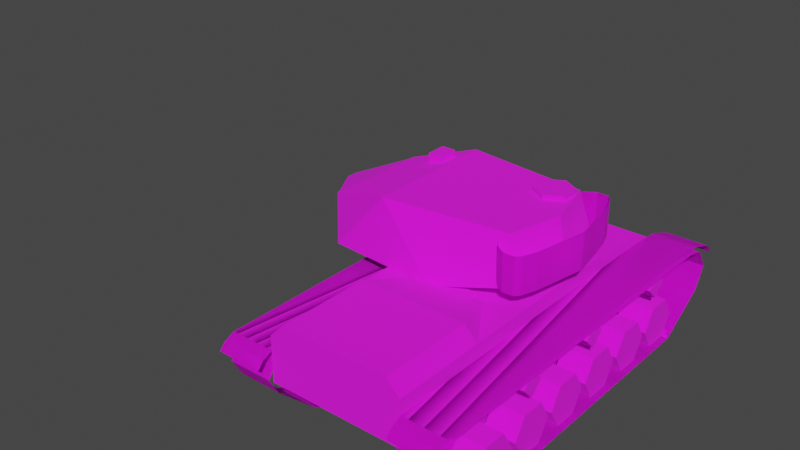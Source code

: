 # Source: M60A1_Boned.blend  (saved by Blender 2.93.20; exported with 4.5.12 LTS)
import bpy
from mathutils import Matrix  # noqa: F401  (used for matrix-valued properties, if any)

bpy.ops.wm.read_factory_settings(use_empty=True)
scene = bpy.context.scene
scene.name = 'Scene'

# ---- collections
col_collection = bpy.data.collections.new('Collection'); scene.collection.children.link(col_collection)

# ---- images (referenced by path relative to the original .blend; pixels are not part of the script)
import os
ASSET_DIR = os.environ.get("B2B_ASSET_DIR", "")  # directory of the original .blend (textures are referenced by path, not embedded)
HERE = os.path.dirname(os.path.abspath(__file__))  # packed textures are extracted next to this script under _unpacked/

def load_image(name, relpath, width, height, colorspace="sRGB"):
    """Load a texture the original file referenced (path relative to the .blend, or extracted next to this script)."""
    p = next((c for c in (os.path.join(HERE, relpath), os.path.join(ASSET_DIR, relpath)) if relpath and os.path.exists(c)), "")
    if p:
        img = bpy.data.images.load(p, check_existing=True)
        img.name = name
    else:  # same state as the original file: an image datablock whose file is absent (Cycles renders it pink)
        img = bpy.data.images.new(name, width, height)
        img.source = "FILE"
        img.filepath = "//" + (relpath or name)
    img.colorspace_settings.name = colorspace
    return img
img_material_base_color = load_image('Material Base Color', '', 1024, 1024, 'sRGB')
img_m60a1_bnwtry1_png = load_image('M60A1_BnWtry1.png', 'M60A1_BnWtry1.png', 1024, 1024, 'sRGB')

# ---- materials (node trees are filled in below, after node groups)
mat_material = bpy.data.materials.new('Material')
mat_material.alpha_threshold = 0.0
mat_material.use_transparent_shadow = False
mat_material.line_color = (0.0, 0.0, 0.0, 1.0)

# ---- material node trees
mat_material.use_nodes = True; mat_material.node_tree.nodes.clear()
_N = mat_material.node_tree.nodes; _L = mat_material.node_tree.links
n0 = _N.new('ShaderNodeOutputMaterial'); n0.name = 'Material Output'; n0.location = (300, 300)
n1 = _N.new('ShaderNodeTexImage'); n1.name = 'Image Texture.001'; n1.location = (0, 0)
n1.image = img_material_base_color
n2 = _N.new('ShaderNodeBsdfPrincipled'); n2.name = 'Principled BSDF'; n2.location = (10, 300)
n2.distribution = 'GGX'
n2.subsurface_method = 'BURLEY'
n2.inputs[2].default_value = 1.0
n2.inputs[3].default_value = 1.45
n2.inputs[27].default_value = (0.0, 0.0, 0.0, 1.0)
n2.inputs[28].default_value = 1.0
n3 = _N.new('ShaderNodeTexImage'); n3.name = 'Image Texture'; n3.location = (-385, 217)
n3.image = img_m60a1_bnwtry1_png
_L.new(n2.outputs[0], n0.inputs[0])
_L.new(n3.outputs[0], n2.inputs[0])
n0.is_active_output = True

# ---- world
world_world = bpy.data.worlds.new('World'); scene.world = world_world
world_world.use_nodes = True; world_world.node_tree.nodes.clear()
_N = world_world.node_tree.nodes; _L = world_world.node_tree.links
n0 = _N.new('ShaderNodeOutputWorld'); n0.name = 'World Output'; n0.location = (300, 300)
n1 = _N.new('ShaderNodeBackground'); n1.name = 'Background'; n1.location = (10, 300)
n1.inputs[0].default_value = (0.05088, 0.05088, 0.05088, 1.0)
_L.new(n1.outputs[0], n0.inputs[0])
n0.is_active_output = True
world_world.color = (0.05088, 0.05088, 0.05088)
world_world.use_sun_shadow = False
world_world.sun_shadow_jitter_overblur = 0.0

# ---- meshes
me_plane_007 = bpy.data.meshes.new('Plane.007')
me_plane_007.from_pydata([(0.1518, 1.762, -0.303), (0.2495, 1.057, -0.413), (-5.41, 1.057, -0.2317), (-6.62, 1.057, -0.5922), (-0.005868, 1.057, -0.2317), (-0.005868, 1.762, -0.2317), (0.1518, 1.057, -0.303), (0.2495, 1.762, -0.413), (-5.41, 1.762, -0.2317), (-6.041, 1.762, -0.2714), (-6.524, 1.762, -0.4488), (-6.524, 1.057, -0.4488), (-6.62, 1.762, -0.5922), (-6.041, 1.057, -0.2714), (-0.005868, -1.057, -0.2317), (0.1518, -1.762, -0.303), (0.2495, -1.762, -0.413), (-6.041, -1.057, -0.2714), (-6.524, -1.057, -0.4488), (-6.62, -1.057, -0.5922), (-0.005868, -1.762, -0.2317), (0.1518, -1.057, -0.303), (0.2495, -1.057, -0.413), (-5.41, -1.762, -0.2317), (-5.41, -1.057, -0.2317), (-6.041, -1.762, -0.2714), (-6.524, -1.762, -0.4488), (-6.62, -1.762, -0.5922), (-2.391, 1.163, -1.277), (-2.58, 1.657, -0.9509), (-2.956, 1.163, -0.9509), (-3.145, 1.163, -1.277), (-2.956, 1.657, -1.603), (-2.58, 1.657, -1.603), (-1.556, 1.163, -1.277), (-1.556, 1.657, -1.277), (-1.744, 1.657, -0.9509), (-2.309, 1.163, -1.277), (-2.309, 1.657, -1.277), (-2.121, 1.163, -1.603), (-1.744, 1.163, -1.603), (-1.744, 1.657, -1.603), (-0.9068, 1.163, -0.9509), (-0.9068, 1.657, -0.9509), (-1.283, 1.163, -0.9509), (-1.472, 1.163, -1.277), (-1.472, 1.657, -1.277), (-1.283, 1.657, -1.603), (-3.233, 1.657, -1.277), (-3.421, 1.163, -0.9509), (-3.421, 1.657, -0.9509), (-3.798, 1.163, -0.9509), (-3.986, 1.163, -1.277), (-3.798, 1.163, -1.603), (-3.421, 1.657, -1.603), (-4.068, 1.163, -1.277), (-4.821, 1.163, -1.277), (-4.903, 1.163, -1.277), (-4.903, 1.657, -1.277), (-5.092, 1.163, -0.9509), (-5.092, 1.657, -0.9509), (-5.468, 1.657, -0.9509), (-5.468, 1.163, -1.603), (-5.468, 1.657, -1.603), (-3.365, 1.167, -0.7484), (-3.365, 1.657, -0.7484), (-3.169, 1.657, -0.5528), (-3.56, 1.167, -0.5528), (-3.56, 1.657, -0.5528), (-5.095, 1.167, -0.7571), (-4.9, 1.657, -0.5615), (-5.095, 1.167, -0.3659), (-5.095, 1.657, -0.3659), (-5.291, 1.657, -0.5615), (-1.881, 1.657, -0.7401), (-1.881, 1.167, -0.349), (-2.58, 1.163, -0.9509), (-2.391, 1.657, -1.277), (-2.956, 1.657, -0.9509), (-3.145, 1.657, -1.277), (-2.956, 1.163, -1.603), (-2.58, 1.163, -1.603), (-1.744, 1.163, -0.9509), (-2.121, 1.163, -0.9509), (-2.121, 1.657, -0.9509), (-2.121, 1.657, -1.603), (-0.7185, 1.163, -1.277), (-0.7185, 1.657, -1.277), (-1.283, 1.657, -0.9509), (-1.283, 1.163, -1.603), (-0.9068, 1.163, -1.603), (-0.9068, 1.657, -1.603), (-3.233, 1.163, -1.277), (-3.798, 1.657, -0.9509), (-3.986, 1.657, -1.277), (-3.798, 1.657, -1.603), (-3.421, 1.163, -1.603), (-4.256, 1.163, -0.9509), (-4.256, 1.657, -0.9509), (-4.068, 1.657, -1.277), (-4.633, 1.163, -0.9509), (-4.633, 1.657, -0.9509), (-4.821, 1.657, -1.277), (-4.633, 1.163, -1.603), (-4.633, 1.657, -1.603), (-4.256, 1.163, -1.603), (-4.256, 1.657, -1.603), (-5.468, 1.163, -0.9509), (-5.657, 1.163, -1.277), (-5.657, 1.657, -1.277), (-5.092, 1.163, -1.603), (-5.092, 1.657, -1.603), (-3.169, 1.167, -0.5528), (-3.365, 1.167, -0.3572), (-3.365, 1.657, -0.3572), (-4.9, 1.167, -0.5615), (-5.095, 1.657, -0.7571), (-5.291, 1.167, -0.5615), (-1.881, 1.167, -0.7401), (-1.685, 1.167, -0.5445), (-1.685, 1.657, -0.5445), (-1.881, 1.657, -0.349), (-2.076, 1.167, -0.5445), (-2.076, 1.657, -0.5445), (-2.391, -1.163, -1.277), (-2.58, -1.657, -0.9509), (-2.956, -1.163, -0.9509), (-2.58, -1.163, -1.603), (-2.58, -1.657, -1.603), (-1.556, -1.163, -1.277), (-1.744, -1.657, -0.9509), (-2.121, -1.657, -0.9509), (-2.309, -1.657, -1.277), (-2.121, -1.163, -1.603), (-2.121, -1.657, -1.603), (-1.744, -1.163, -1.603), (-1.744, -1.657, -1.603), (-0.7185, -1.163, -1.277), (-0.7185, -1.657, -1.277), (-0.9068, -1.163, -0.9509), (-1.283, -1.163, -0.9509), (-1.283, -1.163, -1.603), (-1.283, -1.657, -1.603), (-3.233, -1.657, -1.277), (-3.421, -1.657, -0.9509), (-3.798, -1.163, -0.9509), (-3.798, -1.657, -0.9509), (-3.986, -1.657, -1.277), (-3.798, -1.657, -1.603), (-4.256, -1.163, -0.9509), (-4.633, -1.163, -0.9509), (-4.633, -1.657, -0.9509), (-4.256, -1.657, -1.603), (-5.092, -1.163, -0.9509), (-5.468, -1.163, -0.9509), (-5.657, -1.163, -1.277), (-5.657, -1.657, -1.277), (-5.468, -1.657, -1.603), (-5.092, -1.657, -1.603), (-3.365, -1.657, -0.7484), (-3.365, -1.657, -0.3572), (-5.095, -1.167, -0.7571), (-5.095, -1.657, -0.7571), (-4.9, -1.657, -0.5615), (-5.095, -1.657, -0.3659), (-5.291, -1.167, -0.5615), (-1.685, -1.167, -0.5445), (-1.881, -1.167, -0.349), (-2.076, -1.657, -0.5445), (-2.58, -1.163, -0.9509), (-2.391, -1.657, -1.277), (-2.956, -1.657, -0.9509), (-3.145, -1.163, -1.277), (-3.145, -1.657, -1.277), (-2.956, -1.163, -1.603), (-2.956, -1.657, -1.603), (-1.744, -1.163, -0.9509), (-1.556, -1.657, -1.277), (-2.121, -1.163, -0.9509), (-2.309, -1.163, -1.277), (-0.9068, -1.657, -0.9509), (-1.283, -1.657, -0.9509), (-1.472, -1.163, -1.277), (-1.472, -1.657, -1.277), (-0.9068, -1.163, -1.603), (-0.9068, -1.657, -1.603), (-3.233, -1.163, -1.277), (-3.421, -1.163, -0.9509), (-3.986, -1.163, -1.277), (-3.798, -1.163, -1.603), (-3.421, -1.163, -1.603), (-3.421, -1.657, -1.603), (-4.068, -1.163, -1.277), (-4.256, -1.657, -0.9509), (-4.068, -1.657, -1.277), (-4.821, -1.163, -1.277), (-4.821, -1.657, -1.277), (-4.633, -1.163, -1.603), (-4.633, -1.657, -1.603), (-4.256, -1.163, -1.603), (-4.903, -1.163, -1.277), (-5.092, -1.657, -0.9509), (-4.903, -1.657, -1.277), (-5.468, -1.657, -0.9509), (-5.468, -1.163, -1.603), (-5.092, -1.163, -1.603), (-3.365, -1.167, -0.7484), (-3.169, -1.167, -0.5528), (-3.169, -1.657, -0.5528), (-3.365, -1.167, -0.3572), (-3.56, -1.167, -0.5528), (-3.56, -1.657, -0.5528), (-4.9, -1.167, -0.5615), (-5.095, -1.167, -0.3659), (-5.291, -1.657, -0.5615), (-1.881, -1.167, -0.7401), (-1.685, -1.657, -0.5445), (-1.881, -1.657, -0.7401), (-1.881, -1.657, -0.349), (-2.076, -1.167, -0.5445), (-2.156, 1.057, -1.348), (-2.966, 1.057, -0.7157), (-5.143, 1.057, -0.7157), (-4.456, 1.057, 0.004571), (-4.829, 1.057, -0.7157), (-4.832, 0.5283, 0.004566), (-5.539, -0.00132, -0.07853), (0.0, 1.057, -0.7157), (-0.8862, 1.057, -1.348), (-1.774, 1.057, -0.7157), (-6.565, 1.057, -0.6606), (-3.01, 1.057, -1.348), (-4.804, 1.057, -1.348), (-5.084, 1.057, -1.348), (-4.486, 1.057, -0.0837), (-2.359, 0.5283, 0.003177), (-1.504, 0.8446, 0.2143), (0.0, 0.8446, 0.2143), (0.0, 1.057, -5.96e-08), (-4.861, 0.5283, -0.0837), (-2.263, 1.057, 0.00318), (-5.537, 1.057, -0.0837), (-5.537, 1.057, -1.348), (-1.504, 1.057, 0.002697), (-0.8862, -1.057, -1.348), (-5.537, -1.057, -1.348), (-5.537, -1.057, -0.0837), (-6.565, -1.057, -0.6606), (0.0, -1.057, -0.7157), (-2.966, -1.057, -0.7157), (-5.084, -1.057, -1.348), (-4.486, -1.057, -0.0837), (-5.143, -1.057, -0.7157), (-4.804, -1.057, -1.348), (-4.829, -1.057, -0.7157), (0.0, -0.8446, 0.2143), (-4.998, 0.0, -0.0837), (-4.969, 0.0, 0.00456), (-0.8862, 0.0, -1.348), (-2.156, 0.0, -1.348), (-3.01, 0.0, -1.348), (-5.084, 0.0, -1.348), (-4.804, 0.0, -1.348), (-5.537, 0.0, -1.348), (-5.539, 0.00132, -0.07853), (-2.394, 0.0, 0.003175), (-1.774, -1.057, -0.7157), (-6.565, 0.0, -0.6606), (-2.156, -1.057, -1.348), (-3.01, -1.057, -1.348), (-4.456, -1.057, 0.004571), (-2.359, -0.5283, 0.003177), (-1.504, -0.8446, 0.2143), (0.0, -1.057, -5.96e-08), (0.0, 0.0, 0.2143), (-4.861, -0.5283, -0.0837), (-4.832, -0.5283, 0.004566), (0.0, 0.0, -0.7157), (-2.263, -1.057, 0.00318), (-1.504, 0.0, 0.2143), (-1.504, -1.057, 0.002697), (0.0, 0.0, -5.96e-08), (0.1518, 1.762, -0.303), (0.2495, 1.057, -0.413), (-5.41, 1.057, -0.2317), (-6.62, 1.057, -0.5922), (-0.005868, 1.057, -0.2317), (-0.005868, 1.762, -0.2317), (0.1518, 1.057, -0.303), (0.2495, 1.762, -0.413), (-5.41, 1.762, -0.2317), (-6.041, 1.762, -0.2714), (-6.524, 1.762, -0.4488), (-6.524, 1.057, -0.4488), (-6.62, 1.762, -0.5922), (-6.041, 1.057, -0.2714), (-0.005868, -1.057, -0.2317), (0.1518, -1.762, -0.303), (0.2495, -1.762, -0.413), (-6.041, -1.057, -0.2714), (-6.524, -1.057, -0.4488), (-6.62, -1.057, -0.5922), (-0.005868, -1.762, -0.2317), (0.1518, -1.057, -0.303), (0.2495, -1.057, -0.413), (-5.41, -1.762, -0.2317), (-5.41, -1.057, -0.2317), (-6.041, -1.762, -0.2714), (-6.524, -1.762, -0.4488), (-6.62, -1.762, -0.5922), (-6.565, 1.057, -0.6606), (-6.565, -1.057, -0.6606)], [], [(2, 4, 5, 8), (5, 4, 6, 0), (0, 6, 1, 7), (8, 9, 13, 2), (11, 10, 12, 3), (11, 3, 230, 2, 13), (9, 10, 11, 13), (24, 23, 20, 14), (20, 15, 21, 14), (15, 16, 22, 21), (23, 24, 17, 25), (25, 17, 18, 26), (18, 19, 27, 26), (18, 17, 24, 247, 19), (28, 77, 29, 76), (76, 29, 78, 30), (30, 78, 79, 31), (31, 79, 32, 80), (29, 77, 33, 32, 79, 78), (80, 32, 33, 81), (81, 33, 77, 28), (28, 76, 30, 31, 80, 81), (34, 35, 36, 82), (82, 36, 84, 83), (83, 84, 38, 37), (37, 38, 85, 39), (36, 35, 41, 85, 38, 84), (39, 85, 41, 40), (40, 41, 35, 34), (34, 82, 83, 37, 39, 40), (86, 87, 43, 42), (42, 43, 88, 44), (44, 88, 46, 45), (45, 46, 47, 89), (43, 87, 91, 47, 46, 88), (89, 47, 91, 90), (86, 42, 44, 45, 89, 90), (92, 48, 50, 49), (49, 50, 93, 51), (51, 93, 94, 52), (52, 94, 95, 53), (50, 48, 54, 95, 94, 93), (53, 95, 54, 96), (96, 54, 48, 92), (92, 49, 51, 52, 53, 96), (55, 99, 98, 97), (100, 101, 102, 56), (56, 102, 104, 103), (105, 106, 99, 55), (55, 97, 100, 56, 103, 105), (57, 58, 60, 59), (59, 60, 61, 107), (107, 61, 109, 108), (108, 109, 63, 62), (60, 58, 111, 63, 109, 61), (62, 63, 111, 110), (110, 111, 58, 57), (57, 59, 107, 108, 62, 110), (64, 65, 66, 112), (112, 66, 114, 113), (66, 65, 68, 114), (113, 114, 68, 67), (67, 68, 65, 64), (64, 112, 113, 67), (69, 116, 70, 115), (115, 70, 72, 71), (70, 116, 73, 72), (71, 72, 73, 117), (117, 73, 116, 69), (69, 115, 71, 117), (118, 74, 120, 119), (119, 120, 121, 75), (120, 74, 123, 121), (75, 121, 123, 122), (122, 123, 74, 118), (118, 119, 75, 122), (90, 91, 87, 86), (97, 98, 101, 100), (98, 99, 106, 104, 102, 101), (103, 104, 106, 105), (124, 169, 125, 170), (169, 126, 171, 125), (126, 172, 173, 171), (125, 171, 173, 175, 128, 170), (174, 127, 128, 175), (127, 124, 170, 128), (124, 127, 174, 172, 126, 169), (129, 176, 130, 177), (176, 178, 131, 130), (178, 179, 132, 131), (179, 133, 134, 132), (130, 131, 132, 134, 136, 177), (133, 135, 136, 134), (135, 129, 177, 136), (129, 135, 133, 179, 178, 176), (137, 139, 180, 138), (139, 140, 181, 180), (140, 182, 183, 181), (182, 141, 142, 183), (180, 181, 183, 142, 185, 138), (141, 184, 185, 142), (184, 137, 138, 185), (137, 184, 141, 182, 140, 139), (186, 187, 144, 143), (187, 145, 146, 144), (145, 188, 147, 146), (188, 189, 148, 147), (144, 146, 147, 148, 191, 143), (189, 190, 191, 148), (190, 186, 143, 191), (186, 190, 189, 188, 145, 187), (192, 149, 193, 194), (149, 150, 151, 193), (150, 195, 196, 151), (193, 151, 196, 198, 152, 194), (197, 199, 152, 198), (199, 192, 194, 152), (192, 199, 197, 195, 150, 149), (200, 153, 201, 202), (153, 154, 203, 201), (154, 155, 156, 203), (155, 204, 157, 156), (201, 203, 156, 157, 158, 202), (204, 205, 158, 157), (205, 200, 202, 158), (200, 205, 204, 155, 154, 153), (206, 207, 208, 159), (207, 209, 160, 208), (208, 160, 211, 159), (209, 210, 211, 160), (210, 206, 159, 211), (161, 212, 163, 162), (212, 213, 164, 163), (163, 164, 214, 162), (213, 165, 214, 164), (165, 161, 162, 214), (161, 165, 213, 212), (215, 166, 216, 217), (166, 167, 218, 216), (216, 218, 168, 217), (167, 219, 168, 218), (219, 215, 217, 168), (215, 219, 167, 166), (172, 174, 175, 173), (195, 197, 198, 196), (206, 210, 209, 207), (267, 226, 241, 230), (220, 229, 227, 228), (263, 267, 230, 242), (231, 221, 229, 220), (221, 243, 229), (242, 230, 222, 233), (221, 240, 243), (232, 224, 221, 231), (233, 222, 224, 232), (235, 225, 257, 265), (225, 239, 256, 257), (223, 234, 239, 225), (240, 223, 225, 235), (233, 232, 262, 261), (232, 231, 260, 262), (231, 220, 259, 260), (228, 227, 277, 258), (220, 228, 258, 259), (242, 233, 261, 263), (241, 226, 256, 239), (235, 265, 279, 236), (234, 223, 240, 221), (234, 221, 224), (241, 234, 224, 222), (230, 241, 222), (229, 243, 238, 227), (236, 243, 235), (236, 237, 238, 243), (243, 240, 235), (237, 236, 279, 274), (238, 237, 274, 281), (227, 238, 281, 277), (234, 241, 239), (267, 247, 246, 264), (268, 244, 248, 266), (263, 245, 247, 267), (269, 268, 266, 249), (266, 248, 273, 280), (249, 266, 280), (245, 250, 252, 247), (249, 280, 278), (253, 269, 249, 254), (250, 253, 254, 252), (272, 280, 273, 255), (271, 265, 257, 276), (276, 257, 256, 275), (270, 276, 275, 251), (250, 261, 262, 253), (253, 262, 260, 269), (269, 260, 259, 268), (244, 258, 277, 248), (268, 259, 258, 244), (245, 263, 261, 250), (246, 275, 256, 264), (255, 274, 279, 272), (271, 272, 279, 265), (273, 281, 274, 255), (248, 277, 281, 273), (251, 249, 278, 270), (251, 254, 249), (246, 252, 254, 251), (247, 252, 246), (251, 275, 246), (272, 271, 280), (278, 271, 276, 270), (280, 271, 278), (284, 290, 287, 286), (287, 282, 288, 286), (282, 289, 283, 288), (290, 284, 295, 291), (293, 285, 294, 292), (293, 295, 284, 310, 285), (291, 295, 293, 292), (306, 296, 302, 305), (302, 296, 303, 297), (297, 303, 304, 298), (305, 307, 299, 306), (307, 308, 300, 299), (300, 308, 309, 301), (300, 301, 311, 306, 299)])
_uv = me_plane_007.uv_layers.new(name='UVMap')
_uv.uv.foreach_set('vector', [0.4387, 0.1199, 0.4387, 0.6114, 0.3746, 0.6114, 0.3746, 0.1199, 0.3746, 0.6114, 0.4387, 0.6114, 0.4387, 0.6272, 0.3746, 0.6272, 0.3746, 0.6272, 0.4387, 0.6272, 0.4387, 0.6405, 0.3746, 0.6405, 0.3746, 0.1199, 0.3746, 0.06252, 0.4387, 0.06252, 0.4387, 0.1199, 0.4387, 0.01564, 0.3746, 0.01564, 0.3746, 0.0, 0.4387, 0.0, 0.4387, 0.01564, 0.448, 0.003038, 0.4556, 0.00559, 0.4551, 0.1176, 0.4387, 0.06252, 0.3746, 0.06252, 0.3746, 0.01564, 0.4387, 0.01564, 0.4387, 0.06252, 0.4387, 0.1199, 0.3746, 0.1199, 0.3746, 0.6114, 0.4387, 0.6114, 0.3746, 0.6114, 0.3746, 0.6272, 0.4387, 0.6272, 0.4387, 0.6114, 0.3746, 0.6272, 0.3746, 0.6405, 0.4387, 0.6405, 0.4387, 0.6272, 0.3746, 0.1199, 0.4387, 0.1199, 0.4387, 0.06252, 0.3746, 0.06252, 0.3746, 0.06252, 0.4387, 0.06252, 0.4387, 0.01564, 0.3746, 0.01564, 0.4387, 0.01564, 0.4387, 0.0, 0.3746, 0.0, 0.3746, 0.01564, 0.4387, 0.01564, 0.4387, 0.06252, 0.4551, 0.1176, 0.4556, 0.00559, 0.448, 0.003038, 0.1701, 0.9864, 0.1701, 0.9147, 0.1876, 0.9147, 0.1876, 0.9864, 0.1876, 0.9864, 0.1876, 0.9147, 0.2235, 0.9147, 0.2235, 0.9864, 0.2235, 0.9864, 0.2235, 0.9147, 0.2417, 0.9147, 0.2417, 0.9864, 0.07166, 0.9998, 0.07166, 0.9281, 0.08923, 0.9281, 0.08923, 0.9998, 0.9367, 0.01806, 0.968, 0.0, 0.9993, 0.01806, 0.9993, 0.05419, 0.968, 0.07225, 0.9367, 0.05419, 0.08923, 0.9998, 0.08923, 0.9281, 0.1251, 0.9281, 0.1251, 0.9998, 0.1251, 0.9998, 0.1251, 0.9281, 0.1433, 0.9281, 0.1433, 0.9998, 0.9993, 0.05419, 0.968, 0.07225, 0.9367, 0.05419, 0.9367, 0.01806, 0.968, 0.0, 0.9993, 0.01806, 0.1701, 0.9864, 0.1701, 0.9147, 0.1876, 0.9147, 0.1876, 0.9864, 0.1876, 0.9864, 0.1876, 0.9147, 0.2235, 0.9147, 0.2235, 0.9864, 0.2235, 0.9864, 0.2235, 0.9147, 0.2417, 0.9147, 0.2417, 0.9864, 0.17, 0.9863, 0.17, 0.9147, 0.1876, 0.9147, 0.1876, 0.9863, 0.9993, 0.05419, 0.968, 0.07226, 0.9367, 0.05419, 0.9367, 0.01807, 0.968, 3.338e-06, 0.9993, 0.01807, 0.1876, 0.9863, 0.1876, 0.9147, 0.2234, 0.9147, 0.2234, 0.9863, 0.2234, 0.9863, 0.2234, 0.9147, 0.2417, 0.9147, 0.2417, 0.9863, 0.9367, 0.05419, 0.9367, 0.01806, 0.968, 0.0, 0.9993, 0.01806, 0.9993, 0.05419, 0.968, 0.07225, 0.0, 0.9998, 0.0, 0.9281, 0.01634, 0.9281, 0.01634, 0.9998, 0.01634, 0.9998, 0.01634, 0.9281, 0.05215, 0.9281, 0.05215, 0.9998, 0.05215, 0.9998, 0.05215, 0.9281, 0.07161, 0.9281, 0.07161, 0.9998, 0.1701, 0.9863, 0.1701, 0.9147, 0.1876, 0.9147, 0.1876, 0.9863, 0.9367, 0.01807, 0.968, 3.219e-06, 0.9993, 0.01807, 0.9993, 0.05419, 0.968, 0.07226, 0.9367, 0.05419, 0.1876, 0.9863, 0.1876, 0.9147, 0.2235, 0.9147, 0.2235, 0.9863, 0.9993, 0.01806, 0.9993, 0.05419, 0.968, 0.07225, 0.9367, 0.05419, 0.9367, 0.01806, 0.968, 0.0, 0.1701, 0.9864, 0.1701, 0.9147, 0.1876, 0.9147, 0.1876, 0.9864, 0.1876, 0.9864, 0.1876, 0.9147, 0.2235, 0.9147, 0.2235, 0.9864, 0.2235, 0.9864, 0.2235, 0.9147, 0.2417, 0.9147, 0.2417, 0.9864, 0.1701, 0.9863, 0.1701, 0.9147, 0.1876, 0.9147, 0.1876, 0.9863, 0.9993, 0.05419, 0.968, 0.07225, 0.9367, 0.05419, 0.9367, 0.01806, 0.968, 0.0, 0.9993, 0.01806, 0.1876, 0.9863, 0.1876, 0.9147, 0.2235, 0.9147, 0.2235, 0.9863, 0.2235, 0.9863, 0.2235, 0.9147, 0.2417, 0.9147, 0.2417, 0.9863, 0.968, 3.397e-06, 0.9993, 0.01807, 0.9993, 0.05419, 0.968, 0.07226, 0.9367, 0.05419, 0.9367, 0.01807, 0.07166, 0.9998, 0.07166, 0.9281, 0.08923, 0.9281, 0.08923, 0.9998, 0.1251, 0.9998, 0.1251, 0.9281, 0.1433, 0.9281, 0.1433, 0.9998, -3.576e-07, 0.9998, -2.235e-07, 0.9281, 0.01634, 0.9281, 0.01634, 0.9998, 0.05215, 0.9998, 0.05215, 0.9281, 0.07166, 0.9281, 0.07166, 0.9998, 0.968, 3.457e-06, 0.9993, 0.01807, 0.9993, 0.05419, 0.968, 0.07226, 0.9367, 0.05419, 0.9367, 0.01807, -5.96e-08, 0.9281, -5.96e-08, 0.8564, 0.01634, 0.8564, 0.01634, 0.9281, 0.01634, 0.9281, 0.01634, 0.8564, 0.05215, 0.8564, 0.05215, 0.9281, 0.05215, 0.9281, 0.05215, 0.8564, 0.07161, 0.8564, 0.07161, 0.9281, 0.07161, 0.9281, 0.07161, 0.8564, 0.08918, 0.8564, 0.08918, 0.928, 0.9367, 0.01807, 0.968, 3.457e-06, 0.9993, 0.01807, 0.9993, 0.05419, 0.968, 0.07226, 0.9367, 0.05419, 0.08918, 0.928, 0.08918, 0.8564, 0.125, 0.8564, 0.125, 0.928, 0.125, 0.928, 0.125, 0.8564, 0.1433, 0.8564, 0.1433, 0.928, 0.968, 0.07225, 0.9367, 0.05419, 0.9367, 0.01806, 0.968, 0.0, 0.9993, 0.01806, 0.9993, 0.05419, 0.6093, 0.5825, 0.6093, 0.5135, 0.6276, 0.5135, 0.6276, 0.5825, 0.5931, 0.5825, 0.5931, 0.5135, 0.6102, 0.5135, 0.6102, 0.5825, 0.3662, 0.9703, 0.3662, 0.9968, 0.3397, 0.9968, 0.3397, 0.9703, 0.6102, 0.5825, 0.6102, 0.5135, 0.6292, 0.5135, 0.6292, 0.5825, 0.593, 0.5825, 0.593, 0.5135, 0.6109, 0.5135, 0.6109, 0.5825, 0.9603, 0.3386, 0.9868, 0.3386, 0.9868, 0.3652, 0.9603, 0.3652, 0.6113, 0.5135, 0.6113, 0.5825, 0.593, 0.5825, 0.593, 0.5135, 0.6292, 0.5825, 0.6292, 0.6515, 0.612, 0.6515, 0.612, 0.5825, 0.3662, 0.9968, 0.3397, 0.9968, 0.3397, 0.9703, 0.3662, 0.9703, 0.612, 0.5825, 0.612, 0.6515, 0.5931, 0.6515, 0.5931, 0.5825, 0.6292, 0.5135, 0.6292, 0.5825, 0.6113, 0.5825, 0.6113, 0.5135, 0.9592, 0.4697, 0.9592, 0.4432, 0.9857, 0.4432, 0.9857, 0.4697, 0.6093, 0.5825, 0.6093, 0.5135, 0.6276, 0.5135, 0.6276, 0.5825, 0.6276, 0.5135, 0.6276, 0.5825, 0.6105, 0.5825, 0.6105, 0.5135, 0.3662, 0.9968, 0.3397, 0.9968, 0.3397, 0.9703, 0.3662, 0.9703, 0.612, 0.5135, 0.612, 0.5825, 0.5931, 0.5825, 0.5931, 0.5135, 0.593, 0.5825, 0.593, 0.5135, 0.6109, 0.5135, 0.6109, 0.5825, 0.3201, 0.971, 0.3201, 0.9976, 0.2935, 0.9976, 0.2935, 0.971, 0.2235, 0.9863, 0.2235, 0.9147, 0.2417, 0.9147, 0.2417, 0.9863, 0.08923, 0.9998, 0.08923, 0.9281, 0.1251, 0.9281, 0.1251, 0.9998, 0.9993, 0.05419, 0.968, 0.07225, 0.9367, 0.05419, 0.9367, 0.01806, 0.968, 0.0, 0.9993, 0.01806, 0.01634, 0.9998, 0.01634, 0.9281, 0.05215, 0.9281, 0.05215, 0.9998, 0.1701, 0.9864, 0.1876, 0.9864, 0.1876, 0.9147, 0.1701, 0.9147, 0.1876, 0.9864, 0.2235, 0.9864, 0.2235, 0.9147, 0.1876, 0.9147, 0.2235, 0.9864, 0.2417, 0.9864, 0.2417, 0.9147, 0.2235, 0.9147, 0.9367, 0.01806, 0.9367, 0.05419, 0.968, 0.07225, 0.9993, 0.05419, 0.9993, 0.01806, 0.968, 0.0, 0.08923, 0.9998, 0.1251, 0.9998, 0.1251, 0.9281, 0.08923, 0.9281, 0.1251, 0.9998, 0.1433, 0.9998, 0.1433, 0.9281, 0.1251, 0.9281, 0.9993, 0.05419, 0.9993, 0.01806, 0.968, 0.0, 0.9367, 0.01806, 0.9367, 0.05419, 0.968, 0.07225, 0.1701, 0.9864, 0.1876, 0.9864, 0.1876, 0.9147, 0.1701, 0.9147, 0.1876, 0.9864, 0.2235, 0.9864, 0.2235, 0.9147, 0.1876, 0.9147, 0.2235, 0.9864, 0.2417, 0.9864, 0.2417, 0.9147, 0.2235, 0.9147, 0.17, 0.9863, 0.1876, 0.9863, 0.1876, 0.9147, 0.17, 0.9147, 0.9993, 0.05419, 0.9993, 0.01807, 0.968, 3.338e-06, 0.9367, 0.01807, 0.9367, 0.05419, 0.968, 0.07226, 0.1876, 0.9863, 0.2234, 0.9863, 0.2234, 0.9147, 0.1876, 0.9147, 0.2234, 0.9863, 0.2417, 0.9863, 0.2417, 0.9147, 0.2234, 0.9147, 0.9367, 0.05419, 0.968, 0.07225, 0.9993, 0.05419, 0.9993, 0.01806, 0.968, 0.0, 0.9367, 0.01806, 0.0, 0.9998, 0.01634, 0.9998, 0.01634, 0.9281, 0.0, 0.9281, 0.01634, 0.9998, 0.05215, 0.9998, 0.05215, 0.9281, 0.01634, 0.9281, 0.05215, 0.9998, 0.07161, 0.9998, 0.07161, 0.9281, 0.05215, 0.9281, 0.1701, 0.9863, 0.1876, 0.9863, 0.1876, 0.9147, 0.1701, 0.9147, 0.9367, 0.01807, 0.9367, 0.05419, 0.968, 0.07226, 0.9993, 0.05419, 0.9993, 0.01807, 0.968, 3.219e-06, 0.1876, 0.9863, 0.2235, 0.9863, 0.2235, 0.9147, 0.1876, 0.9147, 0.2235, 0.9863, 0.2417, 0.9863, 0.2417, 0.9147, 0.2235, 0.9147, 0.9993, 0.01806, 0.968, 0.0, 0.9367, 0.01806, 0.9367, 0.05419, 0.968, 0.07225, 0.9993, 0.05419, 0.1701, 0.9864, 0.1876, 0.9864, 0.1876, 0.9147, 0.1701, 0.9147, 0.1876, 0.9864, 0.2235, 0.9864, 0.2235, 0.9147, 0.1876, 0.9147, 0.2235, 0.9864, 0.2417, 0.9864, 0.2417, 0.9147, 0.2235, 0.9147, 0.1701, 0.9863, 0.1876, 0.9863, 0.1876, 0.9147, 0.1701, 0.9147, 0.9993, 0.05419, 0.9993, 0.01806, 0.968, 0.0, 0.9367, 0.01806, 0.9367, 0.05419, 0.968, 0.07225, 0.1876, 0.9863, 0.2235, 0.9863, 0.2235, 0.9147, 0.1876, 0.9147, 0.2235, 0.9863, 0.2417, 0.9863, 0.2417, 0.9147, 0.2235, 0.9147, 0.968, 3.397e-06, 0.9367, 0.01807, 0.9367, 0.05419, 0.968, 0.07226, 0.9993, 0.05419, 0.9993, 0.01807, 0.07166, 0.9998, 0.08923, 0.9998, 0.08923, 0.9281, 0.07166, 0.9281, 0.08923, 0.9998, 0.1251, 0.9998, 0.1251, 0.9281, 0.08923, 0.9281, 0.1251, 0.9998, 0.1433, 0.9998, 0.1433, 0.9281, 0.1251, 0.9281, 0.9993, 0.05419, 0.9993, 0.01806, 0.968, 0.0, 0.9367, 0.01806, 0.9367, 0.05419, 0.968, 0.07225, 0.01634, 0.9998, 0.05215, 0.9998, 0.05215, 0.9281, 0.01634, 0.9281, 0.05215, 0.9998, 0.07166, 0.9998, 0.07166, 0.9281, 0.05215, 0.9281, 0.968, 3.457e-06, 0.9367, 0.01807, 0.9367, 0.05419, 0.968, 0.07226, 0.9993, 0.05419, 0.9993, 0.01807, -5.96e-08, 0.9281, 0.01634, 0.9281, 0.01634, 0.8564, -5.96e-08, 0.8564, 0.01634, 0.9281, 0.05215, 0.9281, 0.05215, 0.8564, 0.01634, 0.8564, 0.05215, 0.9281, 0.07161, 0.9281, 0.07161, 0.8564, 0.05215, 0.8564, 0.07161, 0.9281, 0.08918, 0.928, 0.08918, 0.8564, 0.07161, 0.8564, 0.9367, 0.01807, 0.9367, 0.05419, 0.968, 0.07226, 0.9993, 0.05419, 0.9993, 0.01807, 0.968, 3.457e-06, 0.08918, 0.928, 0.125, 0.928, 0.125, 0.8564, 0.08918, 0.8564, 0.125, 0.928, 0.1433, 0.928, 0.1433, 0.8564, 0.125, 0.8564, 0.968, 0.07225, 0.9993, 0.05419, 0.9993, 0.01806, 0.968, 0.0, 0.9367, 0.01806, 0.9367, 0.05419, 0.6093, 0.5825, 0.6276, 0.5825, 0.6276, 0.5135, 0.6093, 0.5135, 0.5931, 0.5825, 0.6102, 0.5825, 0.6102, 0.5135, 0.5931, 0.5135, 0.3662, 0.9703, 0.3397, 0.9703, 0.3397, 0.9968, 0.3662, 0.9968, 0.6102, 0.5825, 0.6292, 0.5825, 0.6292, 0.5135, 0.6102, 0.5135, 0.593, 0.5825, 0.6109, 0.5825, 0.6109, 0.5135, 0.593, 0.5135, 0.6113, 0.5135, 0.593, 0.5135, 0.593, 0.5825, 0.6113, 0.5825, 0.6292, 0.5825, 0.612, 0.5825, 0.612, 0.6515, 0.6292, 0.6515, 0.3662, 0.9968, 0.3662, 0.9703, 0.3397, 0.9703, 0.3397, 0.9968, 0.612, 0.5825, 0.5931, 0.5825, 0.5931, 0.6515, 0.612, 0.6515, 0.6292, 0.5135, 0.6113, 0.5135, 0.6113, 0.5825, 0.6292, 0.5825, 0.9609, 0.5745, 0.9875, 0.5745, 0.9875, 0.5479, 0.9609, 0.5479, 0.6093, 0.5825, 0.6276, 0.5825, 0.6276, 0.5135, 0.6093, 0.5135, 0.6276, 0.5135, 0.6105, 0.5135, 0.6105, 0.5825, 0.6276, 0.5825, 0.3662, 0.9968, 0.3662, 0.9703, 0.3397, 0.9703, 0.3397, 0.9968, 0.612, 0.5135, 0.5931, 0.5135, 0.5931, 0.5825, 0.612, 0.5825, 0.593, 0.5825, 0.6109, 0.5825, 0.6109, 0.5135, 0.593, 0.5135, 0.3201, 0.971, 0.2935, 0.971, 0.2935, 0.9976, 0.3201, 0.9976, 0.07166, 0.9998, 0.08923, 0.9998, 0.08923, 0.9281, 0.07166, 0.9281, -3.576e-07, 0.9998, 0.01634, 0.9998, 0.01634, 0.9281, -2.235e-07, 0.9281, 0.9612, 0.4783, 0.9612, 0.5048, 0.9877, 0.5048, 0.9877, 0.4783, 0.001023, 0.7222, 0.0009036, 0.6167, 0.09557, 0.6168, 0.09557, 0.7222, 0.3746, 0.1929, 0.3181, 0.1587, 0.3181, 1.407e-05, 0.3746, 0.0793, 0.001023, 0.8328, 0.001023, 0.7222, 0.09557, 0.7222, 0.09557, 0.8328, 0.3746, 0.2693, 0.3181, 0.2654, 0.3181, 0.1587, 0.3746, 0.1929, 0.3181, 0.2654, 0.2538, 0.1346, 0.3181, 0.1587, 0.3746, 0.4954, 0.3131, 0.5874, 0.3181, 0.4602, 0.3746, 0.4549, 0.3181, 0.2654, 0.2538, 0.2025, 0.2538, 0.1346, 0.3746, 0.4299, 0.3181, 0.4321, 0.3181, 0.2654, 0.3746, 0.2693, 0.3746, 0.4549, 0.3181, 0.4602, 0.3181, 0.4321, 0.3746, 0.4299, 0.59, 0.284, 0.5998, 0.06117, 0.6477, 0.05095, 0.6377, 0.282, 0.6374, 0.5634, 0.6292, 0.5623, 0.6319, 0.5135, 0.6402, 0.5146, 0.6402, 0.6213, 0.6319, 0.6202, 0.6292, 0.5623, 0.6374, 0.5634, 0.5418, 0.2895, 0.5514, 0.09242, 0.5998, 0.06117, 0.59, 0.284, 0.4419, 0.5992, 0.4419, 0.5741, 0.5364, 0.5741, 0.5364, 0.5992, 0.4419, 0.5741, 0.4419, 0.4136, 0.5364, 0.4136, 0.5364, 0.5741, 0.4419, 0.4136, 0.4419, 0.3372, 0.5364, 0.3372, 0.5364, 0.4136, 0.4419, 0.2236, 0.4419, 0.1262, 0.5364, 0.1262, 0.5364, 0.2236, 0.4419, 0.3372, 0.4419, 0.2236, 0.5364, 0.2236, 0.5364, 0.3372, 0.4419, 0.6397, 0.4419, 0.5992, 0.5364, 0.5992, 0.5364, 0.6397, 0.6837, 0.6586, 0.6837, 0.7533, 0.6353, 0.7531, 0.6231, 0.7058, 0.59, 0.284, 0.6377, 0.282, 0.637, 0.3634, 0.5622, 0.3634, 0.2615, 0.4014, 0.2536, 0.3987, 0.2538, 0.2025, 0.3181, 0.2654, 0.2615, 0.4014, 0.3181, 0.2654, 0.3181, 0.4321, 0.2615, 0.4954, 0.2615, 0.4014, 0.3181, 0.4321, 0.3181, 0.4602, 0.3131, 0.5874, 0.2615, 0.4954, 0.3181, 0.4602, 0.3181, 0.1587, 0.2538, 0.1346, 0.254, 1.4e-05, 0.3181, 1.407e-05, 0.5622, 0.3634, 0.5365, 0.3567, 0.59, 0.284, 0.227, 0.1346, 0.2271, 0.0, 0.254, 1.4e-05, 0.2538, 0.1346, 0.5365, 0.3567, 0.5418, 0.2895, 0.59, 0.284, 0.5621, 0.4966, 0.5622, 0.3634, 0.637, 0.3634, 0.6369, 0.4967, 0.4162, 0.7866, 0.4354, 0.8056, 0.4354, 0.8811, 0.4162, 0.8811, 0.3522, 0.7866, 0.4162, 0.7866, 0.4162, 0.8811, 0.3522, 0.8811, 0.5896, 0.6585, 0.6837, 0.6586, 0.6231, 0.7058, 0.001023, 0.7222, 0.09557, 0.7222, 0.09557, 0.6168, 0.0009036, 0.6167, 0.3746, 0.1929, 0.3746, 0.0793, 0.3181, 1.407e-05, 0.3181, 0.1587, 0.001023, 0.8328, 0.09557, 0.8328, 0.09557, 0.7222, 0.001023, 0.7222, 0.3746, 0.2693, 0.3746, 0.1929, 0.3181, 0.1587, 0.3181, 0.2654, 0.3181, 0.1587, 0.3181, 1.407e-05, 0.254, 1.4e-05, 0.2538, 0.1346, 0.3181, 0.2654, 0.3181, 0.1587, 0.2538, 0.1346, 0.3746, 0.4954, 0.3746, 0.4549, 0.3181, 0.4602, 0.3131, 0.5874, 0.3181, 0.2654, 0.2538, 0.1346, 0.2538, 0.2025, 0.3746, 0.4299, 0.3746, 0.2693, 0.3181, 0.2654, 0.3181, 0.4321, 0.3746, 0.4549, 0.3746, 0.4299, 0.3181, 0.4321, 0.3181, 0.4602, 0.227, 0.1346, 0.2538, 0.1346, 0.254, 1.4e-05, 0.2271, 0.0, 0.59, 0.284, 0.6377, 0.282, 0.6477, 0.05095, 0.5998, 0.06117, 0.6374, 0.5634, 0.6402, 0.5146, 0.6319, 0.5135, 0.6292, 0.5623, 0.6402, 0.6213, 0.6374, 0.5634, 0.6292, 0.5623, 0.6319, 0.6202, 0.4419, 0.5992, 0.5364, 0.5992, 0.5364, 0.5741, 0.4419, 0.5741, 0.4419, 0.5741, 0.5364, 0.5741, 0.5364, 0.4136, 0.4419, 0.4136, 0.4419, 0.4136, 0.5364, 0.4136, 0.5364, 0.3372, 0.4419, 0.3372, 0.4419, 0.2236, 0.5364, 0.2236, 0.5364, 0.1262, 0.4419, 0.1262, 0.4419, 0.3372, 0.5364, 0.3372, 0.5364, 0.2236, 0.4419, 0.2236, 0.4419, 0.6397, 0.5364, 0.6397, 0.5364, 0.5992, 0.4419, 0.5992, 0.6837, 0.6586, 0.6231, 0.7058, 0.6353, 0.7531, 0.6837, 0.7533, 0.5621, 0.4966, 0.6369, 0.4967, 0.637, 0.3634, 0.5622, 0.3634, 0.59, 0.284, 0.5622, 0.3634, 0.637, 0.3634, 0.6377, 0.282, 0.4162, 0.7866, 0.4162, 0.8811, 0.4354, 0.8811, 0.4354, 0.8056, 0.3522, 0.7866, 0.3522, 0.8811, 0.4162, 0.8811, 0.4162, 0.7866, 0.2615, 0.4014, 0.3181, 0.2654, 0.2538, 0.2025, 0.2536, 0.3987, 0.2615, 0.4014, 0.3181, 0.4321, 0.3181, 0.2654, 0.2615, 0.4954, 0.3181, 0.4602, 0.3181, 0.4321, 0.2615, 0.4014, 0.3131, 0.5874, 0.3181, 0.4602, 0.2615, 0.4954, 0.5896, 0.6585, 0.6231, 0.7058, 0.6837, 0.6586, 0.5622, 0.3634, 0.59, 0.284, 0.5365, 0.3567, 0.5418, 0.2895, 0.59, 0.284, 0.5998, 0.06117, 0.5514, 0.09242, 0.5365, 0.3567, 0.59, 0.284, 0.5418, 0.2895, 0.4387, 0.1199, 0.3746, 0.1199, 0.3746, 0.6114, 0.4387, 0.6114, 0.3746, 0.6114, 0.3746, 0.6272, 0.4387, 0.6272, 0.4387, 0.6114, 0.3746, 0.6272, 0.3746, 0.6405, 0.4387, 0.6405, 0.4387, 0.6272, 0.3746, 0.1199, 0.4387, 0.1199, 0.4387, 0.06252, 0.3746, 0.06252, 0.4387, 0.01564, 0.4387, 0.0, 0.3746, 0.0, 0.3746, 0.01564, 0.4387, 0.01564, 0.4387, 0.06252, 0.4551, 0.1176, 0.4556, 0.00559, 0.448, 0.003038, 0.3746, 0.06252, 0.4387, 0.06252, 0.4387, 0.01564, 0.3746, 0.01564, 0.4387, 0.1199, 0.4387, 0.6114, 0.3746, 0.6114, 0.3746, 0.1199, 0.3746, 0.6114, 0.4387, 0.6114, 0.4387, 0.6272, 0.3746, 0.6272, 0.3746, 0.6272, 0.4387, 0.6272, 0.4387, 0.6405, 0.3746, 0.6405, 0.3746, 0.1199, 0.3746, 0.06252, 0.4387, 0.06252, 0.4387, 0.1199, 0.3746, 0.06252, 0.3746, 0.01564, 0.4387, 0.01564, 0.4387, 0.06252, 0.4387, 0.01564, 0.3746, 0.01564, 0.3746, 0.0, 0.4387, 0.0, 0.4387, 0.01564, 0.448, 0.003038, 0.4556, 0.00559, 0.4551, 0.1176, 0.4387, 0.06252])
me_plane_007.materials.append(mat_material)
me_plane_007.use_remesh_fix_poles = True
me_plane_007.use_remesh_preserve_attributes = False
me_plane_007.use_mirror_x = True
me_plane_007.use_paint_bone_selection = False
me_plane_007.use_paint_mask = True
me_plane_007.update()
me_plane_001 = bpy.data.meshes.new('Plane.001')
me_plane_001.from_pydata([(0.0, 0.3852, -1.192e-07), (0.533, 0.2433, -0.4381), (0.533, -0.2433, -0.4381), (0.422, -0.1926, -1.192e-07), (-0.533, -0.2433, -0.4381), (0.0, 0.591, -0.315), (0.6474, -0.2955, -0.315), (0.0, -0.591, -0.315), (0.0, 0.4866, -0.4381), (0.422, 0.1926, -1.192e-07), (0.6474, 0.2955, -0.315), (0.0, -0.4866, -0.4381), (0.0, -0.3852, -1.192e-07), (0.0, 0.0, -1.192e-07), (-0.422, -0.1926, -1.192e-07), (-0.6474, -0.2955, -0.315), (-0.533, 0.2433, -0.4381), (-0.422, 0.1926, -1.192e-07), (-0.6474, 0.2955, -0.315)], [], [(5, 0, 9, 10), (10, 9, 3, 6), (6, 3, 12, 7), (7, 12, 14, 15), (0, 17, 14, 12, 13), (18, 17, 0, 5), (16, 18, 5, 8), (4, 15, 18, 16), (11, 7, 15, 4), (2, 6, 7, 11), (1, 10, 6, 2), (8, 5, 10, 1), (15, 14, 17, 18), (9, 0, 13, 12, 3)])
_uv = me_plane_001.uv_layers.new(name='UVMap')
_uv.uv.foreach_set('vector', [0.01917, 0.4322, 0.05082, 0.442, 0.05082, 0.4803, 0.01917, 0.4902, 0.01917, 0.1614, 0.05182, 0.1698, 0.05182, 0.2026, 0.01917, 0.2111, 0.01917, 0.2111, 0.05082, 0.221, 0.05082, 0.2592, 0.01917, 0.2691, 0.01917, 0.2691, 0.05082, 0.279, 0.05082, 0.3172, 0.01917, 0.3271, 0.08697, 0.3843, 0.05006, 0.3661, 0.05006, 0.3351, 0.08697, 0.3169, 0.08697, 0.3506, 0.01917, 0.3741, 0.05082, 0.384, 0.05082, 0.4223, 0.01917, 0.4322, 0.005373, 0.3794, 0.01917, 0.3741, 0.01917, 0.4322, 0.005373, 0.4269, 0.005702, 0.3313, 0.01917, 0.3271, 0.01917, 0.3741, 0.005702, 0.3699, 0.005373, 0.2743, 0.01917, 0.2691, 0.01917, 0.3271, 0.005373, 0.3219, 0.005373, 0.2163, 0.01917, 0.2111, 0.01917, 0.2691, 0.005373, 0.2639, 0.004935, 0.1659, 0.01917, 0.1614, 0.01917, 0.2111, 0.004935, 0.2066, 0.005373, 0.4374, 0.01917, 0.4322, 0.01917, 0.4902, 0.005373, 0.4849, 0.01917, 0.3271, 0.05006, 0.3351, 0.05006, 0.3661, 0.01917, 0.3741, 0.1239, 0.3675, 0.08697, 0.3843, 0.08697, 0.3506, 0.08697, 0.3169, 0.1239, 0.3338])
me_plane_001.materials.append(mat_material)
me_plane_001.use_remesh_fix_poles = True
me_plane_001.use_remesh_preserve_attributes = False
me_plane_001.use_mirror_x = True
me_plane_001.use_paint_bone_selection = False
me_plane_001.use_paint_mask = True
me_plane_001.update()
me_plane_002 = bpy.data.meshes.new('Plane.002')
me_plane_002.from_pydata([], [], [])
_uv = me_plane_002.uv_layers.new(name='UVMap')
_uv.uv.foreach_set('vector', [])
me_plane_002.materials.append(mat_material)
me_plane_002.use_remesh_fix_poles = True
me_plane_002.use_remesh_preserve_attributes = False
me_plane_002.use_mirror_x = True
me_plane_002.use_paint_bone_selection = False
me_plane_002.use_paint_mask = True
me_plane_002.update()
me_plane_004 = bpy.data.meshes.new('Plane.004')
me_plane_004.from_pydata([(-0.5115, -1.762, -0.3024), (-5.922, -1.057, -0.3611), (-3.507, -1.057, -0.3383), (-3.507, -1.762, -0.3383), (-5.922, -1.762, -0.3611), (-6.261, -1.762, -1.105), (-0.08697, -1.057, -0.9354), (-0.1299, -1.762, -0.3045), (-6.253, -1.762, -0.444), (-6.443, -1.057, -0.7589), (-6.261, -1.057, -1.105), (-5.47, -1.762, -1.607), (-0.8986, -1.762, -1.608), (-0.8986, -1.057, -1.608), (-0.72, -1.762, -1.52), (-0.72, -1.057, -1.52), (-0.08697, -1.762, -0.9354), (0.07052, -1.762, -0.6528), (0.07052, -1.057, -0.6528), (-0.1299, -1.057, -0.3045), (-0.5115, -1.057, -0.3024), (-6.253, -1.057, -0.444), (-6.443, -1.762, -0.7589), (-5.47, -1.057, -1.607), (-0.5115, -1.762, -0.3024), (-5.922, -1.057, -0.3611), (-3.507, -1.057, -0.3383), (-3.507, -1.762, -0.3383), (-5.922, -1.762, -0.3611), (-6.261, -1.762, -1.105), (-0.08697, -1.057, -0.9354), (-0.1299, -1.762, -0.3045), (-6.253, -1.762, -0.444), (-6.443, -1.057, -0.7589), (-6.261, -1.057, -1.105), (-5.47, -1.762, -1.607), (-0.8986, -1.762, -1.608), (-0.8986, -1.057, -1.608), (-0.72, -1.762, -1.52), (-0.72, -1.057, -1.52), (-0.08697, -1.762, -0.9354), (0.07052, -1.762, -0.6528), (0.07052, -1.057, -0.6528), (-0.1299, -1.057, -0.3045), (-0.5115, -1.057, -0.3024), (-6.253, -1.057, -0.444), (-6.443, -1.762, -0.7589), (-5.47, -1.057, -1.607)], [], [(2, 3, 0, 20), (2, 1, 4, 3), (1, 21, 8, 4), (21, 9, 22, 8), (9, 10, 5, 22), (10, 23, 11, 5), (23, 13, 12, 11), (15, 6, 16, 14), (6, 18, 17, 16), (18, 19, 7, 17), (19, 20, 0, 7), (13, 15, 14, 12), (26, 44, 24, 27), (26, 27, 28, 25), (25, 28, 32, 45), (45, 32, 46, 33), (33, 46, 29, 34), (34, 29, 35, 47), (47, 35, 36, 37), (39, 38, 40, 30), (30, 40, 41, 42), (42, 41, 31, 43), (43, 31, 24, 44), (37, 36, 38, 39)])
_uv = me_plane_004.uv_layers.new(name='UVMap')
_uv.uv.foreach_set('vector', [0.8806, 0.3221, 0.8205, 0.3221, 0.8205, 0.06678, 0.8806, 0.06678, 0.8806, 0.3221, 0.8806, 0.528, 0.8205, 0.528, 0.8205, 0.3221, 0.8806, 0.528, 0.8806, 0.5571, 0.8205, 0.5571, 0.8205, 0.528, 0.8806, 0.5571, 0.8806, 0.5884, 0.8205, 0.5884, 0.8205, 0.5571, 0.6998, 0.6275, 0.6998, 0.5941, 0.7599, 0.5941, 0.7599, 0.6275, 0.6998, 0.5941, 0.6998, 0.5142, 0.7599, 0.5142, 0.7599, 0.5941, 0.6998, 0.5142, 0.6998, 0.1246, 0.7599, 0.1246, 0.7599, 0.5142, 0.6998, 0.1077, 0.6998, 0.0342, 0.7599, 0.0342, 0.7599, 0.1077, 0.6998, 0.0342, 0.6998, 0.006627, 0.7599, 0.006627, 0.7599, 0.0342, 0.8806, 1.192e-07, 0.8806, 0.03425, 0.8205, 0.03425, 0.8205, 0.0, 0.8806, 0.03425, 0.8806, 0.06678, 0.8205, 0.06678, 0.8205, 0.03425, 0.6998, 0.1246, 0.6998, 0.1077, 0.7599, 0.1077, 0.7599, 0.1246, 0.8806, 0.3221, 0.8806, 0.06678, 0.8205, 0.06678, 0.8205, 0.3221, 0.8806, 0.3221, 0.8205, 0.3221, 0.8205, 0.528, 0.8806, 0.528, 0.8806, 0.528, 0.8205, 0.528, 0.8205, 0.5571, 0.8806, 0.5571, 0.8806, 0.5571, 0.8205, 0.5571, 0.8205, 0.5884, 0.8806, 0.5884, 0.6998, 0.625, 0.7599, 0.625, 0.7599, 0.5916, 0.6998, 0.5916, 0.6998, 0.5916, 0.7599, 0.5916, 0.7599, 0.5118, 0.6998, 0.5118, 0.6998, 0.5118, 0.7599, 0.5118, 0.7599, 0.1221, 0.6998, 0.1221, 0.6998, 0.1052, 0.7599, 0.1052, 0.7599, 0.03172, 0.6998, 0.03172, 0.6998, 0.03172, 0.7599, 0.03172, 0.7599, 0.004142, 0.6998, 0.004142, 0.8806, 1.192e-07, 0.8205, 0.0, 0.8205, 0.03425, 0.8806, 0.03425, 0.8806, 0.03425, 0.8205, 0.03425, 0.8205, 0.06678, 0.8806, 0.06678, 0.6998, 0.1221, 0.7599, 0.1221, 0.7599, 0.1052, 0.6998, 0.1052])
me_plane_004.materials.append(mat_material)
me_plane_004.use_remesh_fix_poles = True
me_plane_004.use_remesh_preserve_attributes = False
me_plane_004.use_mirror_x = True
me_plane_004.use_paint_bone_selection = False
me_plane_004.use_paint_mask = True
me_plane_004.update()
me_plane_005 = bpy.data.meshes.new('Plane.005')
me_plane_005.from_pydata([(-6.253, 1.057, -0.444), (-6.253, 1.762, -0.444), (-6.443, 1.762, -0.7589), (-5.47, 1.762, -1.607), (-0.72, 1.762, -1.52), (-0.08697, 1.762, -0.9354), (0.07052, 1.762, -0.6528), (-0.1299, 1.762, -0.3045), (-3.507, 1.057, -0.3383), (-0.5115, 1.762, -0.3024), (-5.922, 1.057, -0.3611), (-5.922, 1.762, -0.3611), (-0.72, 1.057, -1.52), (0.07052, 1.057, -0.6528), (-3.507, 1.762, -0.3383), (-0.5115, 1.057, -0.3024), (-6.443, 1.057, -0.7589), (-6.261, 1.057, -1.105), (-5.47, 1.057, -1.607), (-0.8986, 1.762, -1.608), (-0.08697, 1.057, -0.9354), (-6.261, 1.762, -1.105), (-0.8986, 1.057, -1.608), (-0.1299, 1.057, -0.3045), (-6.253, 1.057, -0.444), (-6.253, 1.762, -0.444), (-6.443, 1.762, -0.7589), (-5.47, 1.762, -1.607), (-0.72, 1.762, -1.52), (-0.08697, 1.762, -0.9354), (0.07052, 1.762, -0.6528), (-0.1299, 1.762, -0.3045), (-3.507, 1.057, -0.3383), (-0.5115, 1.762, -0.3024), (-5.922, 1.057, -0.3611), (-5.922, 1.762, -0.3611), (-0.72, 1.057, -1.52), (0.07052, 1.057, -0.6528), (-3.507, 1.762, -0.3383), (-0.5115, 1.057, -0.3024), (-6.443, 1.057, -0.7589), (-6.261, 1.057, -1.105), (-5.47, 1.057, -1.607), (-0.8986, 1.762, -1.608), (-0.08697, 1.057, -0.9354), (-6.261, 1.762, -1.105), (-0.8986, 1.057, -1.608), (-0.1299, 1.057, -0.3045)], [], [(8, 15, 9, 14), (8, 14, 11, 10), (10, 11, 1, 0), (0, 1, 2, 16), (16, 2, 21, 17), (17, 21, 3, 18), (18, 3, 19, 22), (22, 19, 4, 12), (12, 4, 5, 20), (20, 5, 6, 13), (13, 6, 7, 23), (23, 7, 9, 15), (32, 38, 33, 39), (32, 34, 35, 38), (34, 24, 25, 35), (24, 40, 26, 25), (40, 41, 45, 26), (41, 42, 27, 45), (42, 46, 43, 27), (46, 36, 28, 43), (36, 44, 29, 28), (44, 37, 30, 29), (37, 47, 31, 30), (47, 39, 33, 31)])
_uv = me_plane_005.uv_layers.new(name='UVMap')
_uv.uv.foreach_set('vector', [0.8806, 0.3221, 0.8806, 0.06678, 0.8205, 0.06678, 0.8205, 0.3221, 0.8806, 0.3221, 0.8205, 0.3221, 0.8205, 0.528, 0.8806, 0.528, 0.8806, 0.528, 0.8205, 0.528, 0.8205, 0.5571, 0.8806, 0.5571, 0.8806, 0.5571, 0.8205, 0.5571, 0.8205, 0.5884, 0.8806, 0.5884, 0.6998, 0.6275, 0.7599, 0.6275, 0.7599, 0.5941, 0.6998, 0.5941, 0.6998, 0.5941, 0.7599, 0.5941, 0.7599, 0.5142, 0.6998, 0.5142, 0.6998, 0.5142, 0.7599, 0.5142, 0.7599, 0.1246, 0.6998, 0.1246, 0.6998, 0.1246, 0.7599, 0.1246, 0.7599, 0.1077, 0.6998, 0.1077, 0.6998, 0.1077, 0.7599, 0.1077, 0.7599, 0.0342, 0.6998, 0.0342, 0.6998, 0.0342, 0.7599, 0.0342, 0.7599, 0.006627, 0.6998, 0.006627, 0.8806, 1.192e-07, 0.8205, 0.0, 0.8205, 0.03425, 0.8806, 0.03425, 0.8806, 0.03425, 0.8205, 0.03425, 0.8205, 0.06678, 0.8806, 0.06678, 0.8806, 0.3221, 0.8205, 0.3221, 0.8205, 0.06678, 0.8806, 0.06678, 0.8806, 0.3221, 0.8806, 0.528, 0.8205, 0.528, 0.8205, 0.3221, 0.8806, 0.528, 0.8806, 0.5571, 0.8205, 0.5571, 0.8205, 0.528, 0.8806, 0.5571, 0.8806, 0.5884, 0.8205, 0.5884, 0.8205, 0.5571, 0.6998, 0.625, 0.6998, 0.5916, 0.7599, 0.5916, 0.7599, 0.625, 0.6998, 0.5916, 0.6998, 0.5118, 0.7599, 0.5118, 0.7599, 0.5916, 0.6998, 0.5118, 0.6998, 0.1221, 0.7599, 0.1221, 0.7599, 0.5118, 0.6998, 0.1221, 0.6998, 0.1052, 0.7599, 0.1052, 0.7599, 0.1221, 0.6998, 0.1052, 0.6998, 0.03172, 0.7599, 0.03172, 0.7599, 0.1052, 0.6998, 0.03172, 0.6998, 0.004142, 0.7599, 0.004142, 0.7599, 0.03172, 0.8806, 1.192e-07, 0.8806, 0.03425, 0.8205, 0.03425, 0.8205, 0.0, 0.8806, 0.03425, 0.8806, 0.06678, 0.8205, 0.06678, 0.8205, 0.03425])
me_plane_005.materials.append(mat_material)
me_plane_005.use_remesh_fix_poles = True
me_plane_005.use_remesh_preserve_attributes = False
me_plane_005.use_mirror_x = True
me_plane_005.use_paint_bone_selection = False
me_plane_005.use_paint_mask = True
me_plane_005.update()
me_plane_006 = bpy.data.meshes.new('Plane.006')
me_plane_006.from_pydata([(0.3767, -0.494, 0.0), (0.1883, -0.494, 0.3262), (0.1883, -2.384e-07, 0.3262), (0.3767, -2.384e-07, 0.0), (-0.1883, -0.494, 0.3262), (-0.1883, -2.384e-07, 0.3262), (-0.3767, -0.494, -5.96e-08), (-0.3767, -2.384e-07, -5.96e-08), (-0.1883, -0.494, -0.3262), (-0.1883, -2.384e-07, -0.3262), (0.1883, -0.494, -0.3262), (0.1883, -2.384e-07, -0.3262)], [], [(0, 3, 2, 1), (1, 2, 5, 4), (4, 5, 7, 6), (6, 7, 9, 8), (2, 3, 11, 9, 7, 5), (8, 9, 11, 10), (10, 11, 3, 0), (0, 1, 4, 6, 8, 10)])
_uv = me_plane_006.uv_layers.new(name='UVMap')
_uv.uv.foreach_set('vector', [0.6245, 0.9987, 0.6245, 0.927, 0.6409, 0.927, 0.6409, 0.9987, 0.6409, 0.9987, 0.6409, 0.927, 0.6767, 0.927, 0.6767, 0.9987, 0.6767, 0.9987, 0.6767, 0.927, 0.6962, 0.927, 0.6962, 0.9987, 0.6245, 0.9987, 0.6245, 0.927, 0.6409, 0.927, 0.6409, 0.9987, 0.9687, 0.1445, 1.0, 0.1626, 1.0, 0.1987, 0.9687, 0.2168, 0.9374, 0.1987, 0.9374, 0.1626, 0.6409, 0.9987, 0.6409, 0.927, 0.6767, 0.927, 0.6767, 0.9987, 0.6767, 0.9987, 0.6767, 0.927, 0.6962, 0.927, 0.6962, 0.9987, 0.9687, 0.2168, 0.9374, 0.1987, 0.9374, 0.1626, 0.9687, 0.1445, 1.0, 0.1626, 1.0, 0.1987])
me_plane_006.materials.append(mat_material)
me_plane_006.use_remesh_fix_poles = True
me_plane_006.use_remesh_preserve_attributes = False
me_plane_006.use_mirror_x = True
me_plane_006.use_paint_bone_selection = False
me_plane_006.use_paint_mask = True
me_plane_006.update()
me_plane_008 = bpy.data.meshes.new('Plane.008')
me_plane_008.from_pydata([(0.3767, -0.494, -5.96e-08), (0.1883, -0.494, 0.3262), (0.1883, 0.0, 0.3262), (0.3767, 0.0, -5.96e-08), (-0.1883, -0.494, -0.3262), (-0.1883, 1.192e-07, -0.3262), (0.1883, -0.494, -0.3262), (0.1883, 0.0, -0.3262), (-0.1883, 1.192e-07, 0.3262), (-0.1883, -0.494, 0.3262), (-0.3767, -0.494, -1.192e-07), (-0.3767, 1.192e-07, -1.192e-07)], [], [(0, 3, 2, 1), (1, 2, 8, 9), (10, 11, 5, 4), (2, 3, 7, 5, 11, 8), (4, 5, 7, 6), (6, 7, 3, 0), (0, 1, 9, 10, 4, 6), (9, 8, 11, 10)])
_uv = me_plane_008.uv_layers.new(name='UVMap')
_uv.uv.foreach_set('vector', [0.7756, 0.9999, 0.7756, 0.9282, 0.792, 0.9282, 0.792, 0.9999, 0.792, 0.9999, 0.792, 0.9282, 0.8278, 0.9282, 0.8278, 0.9999, 0.8472, 0.9999, 0.8472, 0.9283, 0.8648, 0.9283, 0.8648, 0.9999, 0.9687, 0.07226, 1.0, 0.09032, 1.0, 0.1264, 0.9687, 0.1445, 0.9374, 0.1264, 0.9374, 0.09032, 0.8648, 0.9999, 0.8648, 0.9283, 0.9006, 0.9283, 0.9006, 0.9999, 0.9006, 0.9999, 0.9006, 0.9283, 0.9189, 0.9283, 0.9189, 0.9999, 0.9687, 0.07226, 1.0, 0.09032, 1.0, 0.1264, 0.9687, 0.1445, 0.9374, 0.1264, 0.9374, 0.09032, 0.8278, 0.9999, 0.8278, 0.9282, 0.8472, 0.9282, 0.8472, 0.9999])
me_plane_008.materials.append(mat_material)
me_plane_008.use_remesh_fix_poles = True
me_plane_008.use_remesh_preserve_attributes = False
me_plane_008.use_mirror_x = True
me_plane_008.use_paint_bone_selection = False
me_plane_008.use_paint_mask = True
me_plane_008.update()
me_plane_009 = bpy.data.meshes.new('Plane.009')
me_plane_009.from_pydata([(0.3767, 0.494, 0.0), (0.1883, 0.494, 0.3262), (0.1883, 0.0, 0.3262), (0.3767, 0.0, 0.0), (-0.1883, 0.494, 0.3262), (-0.1883, 0.0, 0.3262), (-0.3767, 0.494, -5.96e-08), (-0.3767, 0.0, -5.96e-08), (-0.1883, 0.494, -0.3262), (-0.1883, 0.0, -0.3262), (0.1883, 0.494, -0.3262), (0.1883, 0.0, -0.3262)], [], [(0, 1, 2, 3), (1, 4, 5, 2), (4, 6, 7, 5), (6, 8, 9, 7), (2, 5, 7, 9, 11, 3), (8, 10, 11, 9), (10, 0, 3, 11), (0, 10, 8, 6, 4, 1)])
_uv = me_plane_009.uv_layers.new(name='UVMap')
_uv.uv.foreach_set('vector', [0.6245, 0.9987, 0.6409, 0.9987, 0.6409, 0.927, 0.6245, 0.927, 0.6409, 0.9987, 0.6767, 0.9987, 0.6767, 0.927, 0.6409, 0.927, 0.6767, 0.9987, 0.6962, 0.9987, 0.6962, 0.927, 0.6767, 0.927, 0.6245, 0.9987, 0.6409, 0.9987, 0.6409, 0.927, 0.6245, 0.927, 0.9687, 0.1445, 0.9374, 0.1626, 0.9374, 0.1987, 0.9687, 0.2168, 1.0, 0.1987, 1.0, 0.1626, 0.6409, 0.9987, 0.6767, 0.9987, 0.6767, 0.927, 0.6409, 0.927, 0.6767, 0.9987, 0.6962, 0.9987, 0.6962, 0.927, 0.6767, 0.927, 0.9687, 0.2168, 1.0, 0.1987, 1.0, 0.1626, 0.9687, 0.1445, 0.9374, 0.1626, 0.9374, 0.1987])
me_plane_009.materials.append(mat_material)
me_plane_009.use_remesh_fix_poles = True
me_plane_009.use_remesh_preserve_attributes = False
me_plane_009.use_mirror_x = True
me_plane_009.use_paint_bone_selection = False
me_plane_009.use_paint_mask = True
me_plane_009.update()
me_plane_010 = bpy.data.meshes.new('Plane.010')
me_plane_010.from_pydata([(0.3767, 0.494, -5.96e-08), (0.1883, 0.494, 0.3262), (0.1883, 0.0, 0.3262), (0.3767, 0.0, -5.96e-08), (-0.3767, 0.0, -1.192e-07), (-0.1883, 0.494, -0.3262), (-0.1883, 0.0, -0.3262), (0.1883, 0.494, -0.3262), (0.1883, 0.0, -0.3262), (-0.1883, 0.0, 0.3262), (-0.1883, 0.494, 0.3262), (-0.3767, 0.494, -1.192e-07)], [], [(0, 1, 2, 3), (1, 10, 9, 2), (11, 5, 6, 4), (2, 9, 4, 6, 8, 3), (5, 7, 8, 6), (7, 0, 3, 8), (0, 7, 5, 11, 10, 1), (10, 11, 4, 9)])
_uv = me_plane_010.uv_layers.new(name='UVMap')
_uv.uv.foreach_set('vector', [0.7756, 0.9999, 0.792, 0.9999, 0.792, 0.9282, 0.7756, 0.9282, 0.792, 0.9999, 0.8278, 0.9999, 0.8278, 0.9282, 0.792, 0.9282, 0.8472, 0.9999, 0.8648, 0.9999, 0.8648, 0.9283, 0.8472, 0.9283, 0.9687, 0.07226, 0.9374, 0.09032, 0.9374, 0.1264, 0.9687, 0.1445, 1.0, 0.1264, 1.0, 0.09032, 0.8648, 0.9999, 0.9006, 0.9999, 0.9006, 0.9283, 0.8648, 0.9283, 0.9006, 0.9999, 0.9189, 0.9999, 0.9189, 0.9283, 0.9006, 0.9283, 0.9687, 0.07226, 0.9374, 0.09032, 0.9374, 0.1264, 0.9687, 0.1445, 1.0, 0.1264, 1.0, 0.09032, 0.8278, 0.9999, 0.8472, 0.9999, 0.8472, 0.9282, 0.8278, 0.9282])
me_plane_010.materials.append(mat_material)
me_plane_010.use_remesh_fix_poles = True
me_plane_010.use_remesh_preserve_attributes = False
me_plane_010.use_mirror_x = True
me_plane_010.use_paint_bone_selection = False
me_plane_010.use_paint_mask = True
me_plane_010.update()
me_plane_025 = bpy.data.meshes.new('Plane.025')
me_plane_025.from_pydata([(1.938, 0.845, 0.8461), (2.033, 1.001, 0.2666), (2.063, 1.05, 0.8461), (2.063, 1.05, 0.2666), (2.221, 1.156, 0.8461), (2.221, 1.156, 0.2666), (2.402, 1.154, 0.8461), (2.402, 1.154, 0.2666), (2.471, 1.077, 0.8461), (2.471, 1.077, 0.2666), (2.555, 0.8474, 0.8461), (2.555, 0.8474, 0.2666), (2.717, -7.451e-08, 0.8461), (2.717, -5.215e-08, 0.2666), (2.555, -0.8474, 0.8461), (2.555, -0.8474, 0.2666), (2.471, -1.077, 0.8461), (2.402, -1.154, 0.8461), (2.471, -1.077, 0.2666), (2.402, -1.154, 0.2666), (2.221, -1.156, 0.2666), (2.063, -1.05, 0.2666), (2.033, -1.001, 0.2666), (2.063, -1.05, 0.8461), (1.938, -0.845, 0.8461), (2.221, -1.156, 0.8461), (1.938, 0.845, 0.8461), (2.033, 1.001, 0.2666), (2.063, 1.05, 0.8461), (2.063, 1.05, 0.2666), (2.221, 1.156, 0.8461), (2.221, 1.156, 0.2666), (2.402, 1.154, 0.8461), (2.402, 1.154, 0.2666), (2.471, 1.077, 0.8461), (2.471, 1.077, 0.2666), (2.555, 0.8474, 0.8461), (2.555, 0.8474, 0.2666), (2.717, -7.451e-08, 0.8461), (2.717, -5.215e-08, 0.2666), (2.555, -0.8474, 0.8461), (2.555, -0.8474, 0.2666), (2.471, -1.077, 0.8461), (2.402, -1.154, 0.8461), (2.471, -1.077, 0.2666), (2.402, -1.154, 0.2666), (2.221, -1.156, 0.2666), (2.063, -1.05, 0.2666), (2.033, -1.001, 0.2666), (2.063, -1.05, 0.8461), (1.938, -0.845, 0.8461), (2.221, -1.156, 0.8461), (1.938, 0.845, 0.8461), (2.033, 1.001, 0.2666), (2.063, 1.05, 0.8461), (2.063, 1.05, 0.2666), (2.221, 1.156, 0.8461), (2.221, 1.156, 0.2666), (2.402, 1.154, 0.8461), (2.402, 1.154, 0.2666), (2.471, 1.077, 0.8461), (2.471, 1.077, 0.2666), (2.555, 0.8474, 0.8461), (2.555, 0.8474, 0.2666), (2.717, -7.451e-08, 0.8461), (2.717, -5.215e-08, 0.2666), (2.555, -0.8474, 0.8461), (2.555, -0.8474, 0.2666), (2.471, -1.077, 0.8461), (2.402, -1.154, 0.8461), (2.471, -1.077, 0.2666), (2.402, -1.154, 0.2666), (2.221, -1.156, 0.2666), (2.063, -1.05, 0.2666), (2.033, -1.001, 0.2666), (2.063, -1.05, 0.8461), (1.938, -0.845, 0.8461), (2.221, -1.156, 0.8461), (-1.414, -0.0775, 0.464), (-1.414, 0.0775, 0.464), (-0.6693, -0.5178, 0.7697), (-1.414, -0.155, 0.3297), (-1.414, -0.0775, 0.1955), (-1.198, -0.5178, 0.4321), (-1.124, -0.5178, 0.02286), (-1.198, 0.5178, 0.4321), (-1.124, 0.5178, 0.02286), (-1.414, 0.155, 0.3297), (-0.6693, 0.5178, 0.7697), (-1.414, 0.0775, 0.1955), (2.234, 1.047, 0.2666), (2.111, 0.8543, 0.9559), (2.462, 0.0, 0.2666), (1.12, 1.291, -1.192e-07), (0.1453, 1.084, 0.9559), (1.12, 0.0, -1.192e-07), (-0.6526, 1.153, -5.96e-08), (-1.12, 0.5485, -5.96e-08), (-1.199, 0.5485, 0.4321), (-0.6356, 0.5485, 0.7912), (-1.199, 0.5083, 0.4321), (-1.129, 0.4947, 0.05204), (-0.7093, 0.492, 0.7446), (-0.7081, 0.0, 0.7486), (-0.6422, 0.0, 0.7912), (-0.7093, -0.492, 0.7446), (-1.199, -0.5083, 0.4321), (-0.6356, -0.5485, 0.7912), (-1.199, -0.5485, 0.4321), (0.1453, -1.084, 0.9559), (1.12, -1.291, -1.192e-07), (0.1453, 0.0, 0.9559), (2.111, -0.8543, 0.9559), (-0.6526, -1.153, -5.96e-08), (-1.12, -0.5485, -5.96e-08), (-1.12, 0.0, -5.96e-08), (-1.129, -0.4947, 0.05204), (-1.13, 0.0, 0.05378), (2.234, -1.047, 0.2666), (2.335, 0.0, 0.9559), (1.873, 0.8721, 0.9559), (2.137, 0.7197, 0.9559), (1.873, 0.8721, 1.024), (1.609, 0.7197, 0.9559), (1.609, 0.4149, 0.9559), (1.609, 0.7197, 1.024), (1.609, 0.4149, 1.024), (1.873, 0.2625, 1.024), (2.137, 0.4149, 1.024), (1.873, 0.2625, 0.9559), (2.137, 0.4149, 0.9559), (2.137, 0.7197, 1.024), (-0.2197, 0.4022, 0.8789), (-0.2197, 0.7348, 0.8789), (-0.2197, 0.4022, 1.024), (0.006538, 0.4022, 0.9266), (0.006538, 0.7348, 0.9266), (0.006538, 0.4022, 1.024), (0.006538, 0.7348, 1.024), (-0.2197, 0.7348, 1.024)], [], [(1, 0, 2, 3), (3, 2, 4, 5), (5, 4, 6, 7), (7, 6, 8, 9), (9, 8, 10, 11), (11, 10, 12, 13), (15, 13, 12, 14), (18, 15, 14, 16), (19, 18, 16, 17), (18, 19, 20), (21, 22, 15, 18), (21, 18, 20), (21, 20, 25, 23), (22, 21, 23, 24), (20, 19, 17, 25), (13, 15, 22), (22, 1, 13), (13, 1, 11), (9, 11, 1, 3), (3, 5, 9), (5, 7, 9), (27, 26, 28, 29), (29, 28, 30, 31), (31, 30, 32, 33), (33, 32, 34, 35), (35, 34, 36, 37), (37, 36, 38, 39), (41, 39, 38, 40), (44, 41, 40, 42), (45, 44, 42, 43), (44, 45, 46), (47, 48, 41, 44), (47, 44, 46), (47, 46, 51, 49), (48, 47, 49, 50), (46, 45, 43, 51), (48, 27, 39), (39, 41, 48), (39, 27, 37), (35, 37, 27, 29), (29, 31, 35), (31, 33, 35), (53, 55, 54, 52), (55, 57, 56, 54), (57, 59, 58, 56), (59, 61, 60, 58), (61, 63, 62, 60), (63, 65, 64, 62), (67, 66, 64, 65), (70, 68, 66, 67), (71, 69, 68, 70), (70, 72, 71), (73, 70, 67, 74), (73, 72, 70), (73, 75, 77, 72), (74, 76, 75, 73), (72, 77, 69, 71), (74, 65, 53), (65, 74, 67), (65, 63, 53), (61, 55, 53, 63), (55, 61, 57), (57, 61, 59), (88, 79, 78, 80), (83, 80, 78), (84, 83, 82), (86, 85, 83, 84), (85, 88, 80, 83), (89, 85, 86), (87, 79, 85), (89, 86, 84, 82), (78, 81, 83), (85, 79, 88), (82, 83, 81), (85, 89, 87), (91, 90, 93, 94), (90, 91, 119, 92), (93, 90, 92, 95), (94, 93, 96), (98, 99, 94, 96), (98, 96, 97), (98, 97, 101, 100), (100, 102, 99, 98), (104, 99, 102, 103), (104, 103, 105, 107), (106, 108, 107, 105), (107, 109, 111, 104), (108, 113, 109, 107), (112, 109, 110, 118), (109, 113, 110), (112, 119, 111, 109), (108, 114, 113), (117, 115, 114, 116), (108, 106, 116, 114), (117, 101, 97, 115), (118, 92, 119, 112), (91, 94, 111, 119), (110, 95, 92, 118), (99, 104, 111, 94), (120, 122, 131, 121), (123, 125, 122, 120), (124, 126, 125, 123), (131, 122, 125, 126, 127, 128), (129, 127, 126, 124), (130, 128, 127, 129), (121, 131, 128, 130), (132, 134, 139, 133), (135, 137, 134, 132), (136, 138, 137, 135), (138, 139, 134, 137), (133, 139, 138, 136)])
_uv = me_plane_025.uv_layers.new(name='UVMap')
_uv.uv.foreach_set('vector', [0.6477, 0.9171, 0.6339, 0.8639, 0.6521, 0.8639, 0.6521, 0.9171, 0.6614, 0.9169, 0.6614, 0.8637, 0.6762, 0.8637, 0.6762, 0.9169, 0.6762, 0.9169, 0.6762, 0.8637, 0.6931, 0.8637, 0.6931, 0.9169, 0.7597, 0.9569, 0.7065, 0.9569, 0.7065, 0.9487, 0.7597, 0.9487, 0.7597, 0.9602, 0.7065, 0.9602, 0.7065, 0.9379, 0.7597, 0.9379, 0.7597, 0.9379, 0.7065, 0.9379, 0.7065, 0.8587, 0.7597, 0.8587, 0.7597, 0.7858, 0.7597, 0.8587, 0.7065, 0.8587, 0.7065, 0.7858, 0.7597, 0.7669, 0.7597, 0.7858, 0.7065, 0.7858, 0.7065, 0.7669, 0.6593, 0.9169, 0.6527, 0.9169, 0.6527, 0.8637, 0.6593, 0.8637, 0.4824, 0.6626, 0.4885, 0.6558, 0.5047, 0.6556, 0.5188, 0.6651, 0.5215, 0.6695, 0.4749, 0.6832, 0.4824, 0.6626, 0.5188, 0.6651, 0.4824, 0.6626, 0.5047, 0.6556, 0.692, 0.9169, 0.6768, 0.9169, 0.6768, 0.8637, 0.692, 0.8637, 0.6369, 0.9171, 0.6319, 0.9171, 0.6319, 0.8637, 0.6527, 0.8637, 0.6768, 0.9169, 0.6593, 0.9169, 0.6593, 0.8637, 0.6768, 0.8637, 0.4604, 0.7589, 0.4749, 0.6832, 0.5215, 0.6695, 0.5215, 0.6695, 0.5215, 0.8483, 0.4604, 0.7589, 0.4604, 0.7589, 0.5215, 0.8483, 0.4749, 0.8346, 0.4824, 0.6626, 0.4749, 0.6832, 0.5215, 0.6695, 0.5188, 0.6651, 0.5188, 0.8527, 0.5047, 0.8622, 0.4824, 0.8551, 0.5047, 0.8622, 0.4885, 0.862, 0.4824, 0.8551, 0.6477, 0.9171, 0.6339, 0.8639, 0.6521, 0.8639, 0.6521, 0.9171, 0.6614, 0.9169, 0.6614, 0.8637, 0.6762, 0.8637, 0.6762, 0.9169, 0.6762, 0.9169, 0.6762, 0.8637, 0.6931, 0.8637, 0.6931, 0.9169, 0.7597, 0.9569, 0.7065, 0.9569, 0.7065, 0.9487, 0.7597, 0.9487, 0.7597, 0.9602, 0.7065, 0.9602, 0.7065, 0.9379, 0.7597, 0.9379, 0.7597, 0.9379, 0.7065, 0.9379, 0.7065, 0.8587, 0.7597, 0.8587, 0.7597, 0.7858, 0.7597, 0.8587, 0.7065, 0.8587, 0.7065, 0.7858, 0.7597, 0.7669, 0.7597, 0.7858, 0.7065, 0.7858, 0.7065, 0.7669, 0.6593, 0.9169, 0.6527, 0.9169, 0.6527, 0.8637, 0.6593, 0.8637, 0.4824, 0.6626, 0.4885, 0.6558, 0.5047, 0.6556, 0.5188, 0.6651, 0.5215, 0.6695, 0.4749, 0.6832, 0.4824, 0.6626, 0.5188, 0.6651, 0.4824, 0.6626, 0.5047, 0.6556, 0.692, 0.9169, 0.6768, 0.9169, 0.6768, 0.8637, 0.692, 0.8637, 0.6369, 0.9171, 0.6319, 0.9171, 0.6319, 0.8637, 0.6527, 0.8637, 0.6768, 0.9169, 0.6593, 0.9169, 0.6593, 0.8637, 0.6768, 0.8637, 0.5215, 0.6695, 0.5215, 0.8483, 0.4604, 0.7589, 0.4604, 0.7589, 0.4749, 0.6832, 0.5215, 0.6695, 0.4604, 0.7589, 0.5215, 0.8483, 0.4749, 0.8346, 0.4824, 0.6626, 0.4749, 0.6832, 0.5215, 0.6695, 0.5188, 0.6651, 0.5188, 0.8527, 0.5047, 0.8622, 0.4824, 0.8551, 0.5047, 0.8622, 0.4885, 0.862, 0.4824, 0.8551, 0.6477, 0.9171, 0.6521, 0.9171, 0.6521, 0.8639, 0.6339, 0.8639, 0.6614, 0.9169, 0.6762, 0.9169, 0.6762, 0.8637, 0.6614, 0.8637, 0.6762, 0.9169, 0.6931, 0.9169, 0.6931, 0.8637, 0.6762, 0.8637, 0.7597, 0.9569, 0.7597, 0.9487, 0.7065, 0.9487, 0.7065, 0.9569, 0.7597, 0.9602, 0.7597, 0.9379, 0.7065, 0.9379, 0.7065, 0.9602, 0.7597, 0.9379, 0.7597, 0.8587, 0.7065, 0.8587, 0.7065, 0.9379, 0.7597, 0.7858, 0.7065, 0.7858, 0.7065, 0.8587, 0.7597, 0.8587, 0.7597, 0.7669, 0.7065, 0.7669, 0.7065, 0.7858, 0.7597, 0.7858, 0.6593, 0.9169, 0.6593, 0.8637, 0.6527, 0.8637, 0.6527, 0.9169, 0.4824, 0.6626, 0.5047, 0.6556, 0.4885, 0.6558, 0.5188, 0.6651, 0.4824, 0.6626, 0.4749, 0.6832, 0.5215, 0.6695, 0.5188, 0.6651, 0.5047, 0.6556, 0.4824, 0.6626, 0.692, 0.9169, 0.692, 0.8637, 0.6768, 0.8637, 0.6768, 0.9169, 0.6369, 0.9171, 0.6527, 0.8637, 0.6319, 0.8637, 0.6319, 0.9171, 0.6768, 0.9169, 0.6768, 0.8637, 0.6593, 0.8637, 0.6593, 0.9169, 0.5215, 0.6695, 0.4604, 0.7589, 0.5215, 0.8483, 0.4604, 0.7589, 0.5215, 0.6695, 0.4749, 0.6832, 0.4604, 0.7589, 0.4749, 0.8346, 0.5215, 0.8483, 0.4824, 0.6626, 0.5188, 0.6651, 0.5215, 0.6695, 0.4749, 0.6832, 0.5188, 0.8527, 0.4824, 0.8551, 0.5047, 0.8622, 0.5047, 0.8622, 0.4824, 0.8551, 0.4885, 0.862, 0.352, 0.646, 0.3907, 0.7017, 0.3907, 0.7214, 0.352, 0.7771, 0.3948, 0.7771, 0.352, 0.7771, 0.3907, 0.7214, 0.4465, 0.7771, 0.3948, 0.7771, 0.4247, 0.7214, 0.7811, 0.596, 0.8272, 0.596, 0.8272, 0.7126, 0.7811, 0.7126, 0.8272, 0.596, 0.8653, 0.596, 0.8653, 0.7126, 0.8272, 0.7126, 0.4247, 0.7017, 0.3948, 0.646, 0.4465, 0.646, 0.4077, 0.6919, 0.3907, 0.7017, 0.3948, 0.646, 0.4247, 0.7017, 0.4465, 0.646, 0.4465, 0.7771, 0.4247, 0.7214, 0.3907, 0.7214, 0.4077, 0.7312, 0.3948, 0.7771, 0.3948, 0.646, 0.3907, 0.7017, 0.352, 0.646, 0.4247, 0.7214, 0.3948, 0.7771, 0.4077, 0.7312, 0.3948, 0.646, 0.4247, 0.7017, 0.4077, 0.6919, 0.2044, 0.09645, 0.1396, 0.09178, 0.1205, 0.1949, 0.2161, 0.2733, 0.1396, 0.09178, 0.2044, 0.09645, 0.227, 0.02066, 0.1677, 1.478e-05, 0.1205, 0.1949, 0.1396, 0.09178, 0.06051, 0.03735, 0.01367, 0.1506, 0.2161, 0.2733, 0.1205, 0.1949, 0.138, 0.3531, 0.1973, 0.4105, 0.227, 0.3586, 0.2161, 0.2733, 0.138, 0.3531, 0.1973, 0.4105, 0.138, 0.3531, 0.1588, 0.4183, 0.1488, 0.6765, 0.1488, 0.7158, 0.144, 0.7111, 0.1452, 0.6765, 0.1452, 0.6765, 0.1438, 0.6245, 0.1488, 0.6167, 0.1488, 0.6765, 0.09972, 0.6172, 0.1488, 0.6167, 0.1438, 0.6245, 0.09972, 0.6242, 0.09972, 0.6172, 0.09972, 0.6242, 0.1438, 0.6245, 0.1488, 0.6167, 0.1452, 0.6765, 0.1488, 0.6765, 0.1488, 0.6167, 0.1438, 0.6245, 0.2612, 0.5879, 0.2133, 0.6594, 0.3104, 0.6594, 0.3104, 0.5874, 0.1973, 0.4105, 0.138, 0.3531, 0.2161, 0.2733, 0.227, 0.3586, 0.2044, 0.09645, 0.2161, 0.2733, 0.1205, 0.1949, 0.1396, 0.09178, 0.2161, 0.2733, 0.138, 0.3531, 0.1205, 0.1949, 0.2339, 0.8354, 0.3104, 0.8555, 0.3104, 0.6594, 0.2133, 0.6594, 0.1973, 0.4105, 0.1588, 0.4183, 0.138, 0.3531, 0.09972, 0.7109, 0.09972, 0.7158, 0.1488, 0.7158, 0.144, 0.7111, 0.1488, 0.6765, 0.1452, 0.6765, 0.144, 0.7111, 0.1488, 0.7158, 0.09972, 0.7109, 0.144, 0.7111, 0.1488, 0.7158, 0.09972, 0.7158, 0.1396, 0.09178, 0.1677, 1.478e-05, 0.227, 0.02066, 0.2044, 0.09645, 0.2339, 0.8354, 0.2133, 0.6594, 0.3104, 0.6594, 0.3104, 0.8555, 0.1205, 0.1949, 0.01367, 0.1506, 0.06051, 0.03735, 0.1396, 0.09178, 0.2612, 0.5879, 0.3104, 0.5874, 0.3104, 0.6594, 0.2133, 0.6594, 0.9359, 0.109, 0.882, 0.1088, 0.8821, 0.09087, 0.936, 0.09105, 0.9362, 0.01914, 0.8823, 0.01896, 0.8824, 0.0009794, 0.9363, 0.00116, 0.9362, 0.03711, 0.8822, 0.03693, 0.8823, 0.01896, 0.9362, 0.01914, 0.9356, 0.1603, 0.9093, 0.1755, 0.883, 0.1603, 0.883, 0.1299, 0.9093, 0.1147, 0.9356, 0.1299, 0.9361, 0.05509, 0.8822, 0.05491, 0.8822, 0.03693, 0.9362, 0.03711, 0.9361, 0.07307, 0.8821, 0.07289, 0.8822, 0.05491, 0.9361, 0.05509, 0.936, 0.09105, 0.8821, 0.09087, 0.8821, 0.07289, 0.9361, 0.07307, 0.8907, 0.5612, 0.9328, 0.5612, 0.9328, 0.6034, 0.8907, 0.6034, 0.8907, 0.6877, 0.9328, 0.6877, 0.9328, 0.7299, 0.8907, 0.7299, 0.8907, 0.6455, 0.9328, 0.6455, 0.9328, 0.6877, 0.8907, 0.6877, 0.9328, 0.6455, 0.975, 0.6455, 0.975, 0.6877, 0.9328, 0.6877, 0.8907, 0.6034, 0.9328, 0.6034, 0.9328, 0.6455, 0.8907, 0.6455])
_ca = me_plane_025.color_attributes.new('Col', 'BYTE_COLOR', 'CORNER')
_ca.data.foreach_set('color', [1.0, 1.0, 1.0, 1.0, 1.0, 1.0, 1.0, 1.0, 1.0, 1.0, 1.0, 1.0, 1.0, 1.0, 1.0, 1.0, 1.0, 1.0, 1.0, 1.0, 1.0, 1.0, 1.0, 1.0, 1.0, 1.0, 1.0, 1.0, 1.0, 1.0, 1.0, 1.0, 1.0, 1.0, 1.0, 1.0, 1.0, 1.0, 1.0, 1.0, 1.0, 1.0, 1.0, 1.0, 1.0, 1.0, 1.0, 1.0, 1.0, 1.0, 1.0, 1.0, 1.0, 1.0, 1.0, 1.0, 1.0, 1.0, 1.0, 1.0, 1.0, 1.0, 1.0, 1.0, 1.0, 1.0, 1.0, 1.0, 1.0, 1.0, 1.0, 1.0, 1.0, 1.0, 1.0, 1.0, 1.0, 1.0, 1.0, 1.0, 1.0, 1.0, 1.0, 1.0, 1.0, 1.0, 1.0, 1.0, 1.0, 1.0, 1.0, 1.0, 1.0, 1.0, 1.0, 1.0, 1.0, 1.0, 1.0, 1.0, 1.0, 1.0, 1.0, 1.0, 1.0, 1.0, 1.0, 1.0, 1.0, 1.0, 1.0, 1.0, 1.0, 1.0, 1.0, 1.0, 1.0, 1.0, 1.0, 1.0, 1.0, 1.0, 1.0, 1.0, 1.0, 1.0, 1.0, 1.0, 1.0, 1.0, 1.0, 1.0, 1.0, 1.0, 1.0, 1.0, 1.0, 1.0, 1.0, 1.0, 1.0, 1.0, 1.0, 1.0, 1.0, 1.0, 1.0, 1.0, 1.0, 1.0, 1.0, 1.0, 1.0, 1.0, 1.0, 1.0, 1.0, 1.0, 1.0, 1.0, 1.0, 1.0, 1.0, 1.0, 1.0, 1.0, 1.0, 1.0, 1.0, 1.0, 1.0, 1.0, 1.0, 1.0, 1.0, 1.0, 1.0, 1.0, 1.0, 1.0, 1.0, 1.0, 1.0, 1.0, 1.0, 1.0, 1.0, 1.0, 1.0, 1.0, 1.0, 1.0, 1.0, 1.0, 1.0, 1.0, 1.0, 1.0, 1.0, 1.0, 1.0, 1.0, 1.0, 1.0, 1.0, 1.0, 1.0, 1.0, 1.0, 1.0, 1.0, 1.0, 1.0, 1.0, 1.0, 1.0, 1.0, 1.0, 1.0, 1.0, 1.0, 1.0, 1.0, 1.0, 1.0, 1.0, 1.0, 1.0, 1.0, 1.0, 1.0, 1.0, 1.0, 1.0, 1.0, 1.0, 1.0, 1.0, 1.0, 1.0, 1.0, 1.0, 1.0, 1.0, 1.0, 1.0, 1.0, 1.0, 1.0, 1.0, 1.0, 1.0, 1.0, 1.0, 1.0, 1.0, 1.0, 1.0, 1.0, 1.0, 1.0, 1.0, 1.0, 1.0, 1.0, 1.0, 1.0, 1.0, 1.0, 1.0, 1.0, 1.0, 1.0, 1.0, 1.0, 1.0, 1.0, 1.0, 1.0, 1.0, 1.0, 1.0, 1.0, 1.0, 1.0, 1.0, 1.0, 1.0, 1.0, 1.0, 1.0, 1.0, 1.0, 1.0, 1.0, 1.0, 1.0, 1.0, 1.0, 1.0, 1.0, 1.0, 1.0, 1.0, 1.0, 1.0, 1.0, 1.0, 1.0, 1.0, 1.0, 1.0, 1.0, 1.0, 1.0, 1.0, 1.0, 1.0, 1.0, 1.0, 1.0, 1.0, 1.0, 1.0, 1.0, 1.0, 1.0, 1.0, 1.0, 1.0, 1.0, 1.0, 1.0, 1.0, 1.0, 1.0, 1.0, 1.0, 1.0, 1.0, 1.0, 1.0, 1.0, 1.0, 1.0, 1.0, 1.0, 1.0, 1.0, 1.0, 1.0, 1.0, 1.0, 1.0, 1.0, 1.0, 1.0, 1.0, 1.0, 1.0, 1.0, 1.0, 1.0, 1.0, 1.0, 1.0, 1.0, 1.0, 1.0, 1.0, 1.0, 1.0, 1.0, 1.0, 1.0, 1.0, 1.0, 1.0, 1.0, 1.0, 1.0, 1.0, 1.0, 1.0, 1.0, 1.0, 1.0, 1.0, 1.0, 1.0, 1.0, 1.0, 1.0, 1.0, 1.0, 1.0, 1.0, 1.0, 1.0, 1.0, 1.0, 1.0, 1.0, 1.0, 1.0, 1.0, 1.0, 1.0, 1.0, 1.0, 1.0, 1.0, 1.0, 1.0, 1.0, 1.0, 1.0, 1.0, 1.0, 1.0, 1.0, 1.0, 1.0, 1.0, 1.0, 1.0, 1.0, 1.0, 1.0, 1.0, 1.0, 1.0, 1.0, 1.0, 1.0, 1.0, 1.0, 1.0, 1.0, 1.0, 1.0, 1.0, 1.0, 1.0, 1.0, 1.0, 1.0, 1.0, 1.0, 1.0, 1.0, 1.0, 1.0, 1.0, 1.0, 1.0, 1.0, 1.0, 1.0, 1.0, 1.0, 1.0, 1.0, 1.0, 1.0, 1.0, 1.0, 1.0, 1.0, 1.0, 1.0, 1.0, 1.0, 1.0, 1.0, 1.0, 1.0, 1.0, 1.0, 1.0, 1.0, 1.0, 1.0, 1.0, 1.0, 1.0, 1.0, 1.0, 1.0, 1.0, 1.0, 1.0, 1.0, 1.0, 1.0, 1.0, 1.0, 1.0, 1.0, 1.0, 1.0, 1.0, 1.0, 1.0, 1.0, 1.0, 1.0, 1.0, 1.0, 1.0, 1.0, 1.0, 1.0, 1.0, 1.0, 1.0, 1.0, 1.0, 1.0, 1.0, 1.0, 1.0, 1.0, 1.0, 1.0, 1.0, 1.0, 1.0, 1.0, 1.0, 1.0, 1.0, 1.0, 1.0, 1.0, 1.0, 1.0, 1.0, 1.0, 1.0, 1.0, 1.0, 1.0, 1.0, 1.0, 1.0, 1.0, 1.0, 1.0, 1.0, 1.0, 1.0, 1.0, 1.0, 1.0, 1.0, 1.0, 1.0, 1.0, 1.0, 1.0, 1.0, 1.0, 1.0, 1.0, 1.0, 1.0, 1.0, 1.0, 1.0, 1.0, 1.0, 1.0, 1.0, 1.0, 1.0, 1.0, 1.0, 1.0, 1.0, 1.0, 1.0, 1.0, 1.0, 1.0, 1.0, 1.0, 1.0, 1.0, 1.0, 1.0, 1.0, 1.0, 1.0, 1.0, 1.0, 1.0, 1.0, 1.0, 1.0, 1.0, 1.0, 1.0, 1.0, 1.0, 1.0, 1.0, 1.0, 1.0, 1.0, 1.0, 1.0, 1.0, 1.0, 1.0, 1.0, 1.0, 1.0, 1.0, 1.0, 1.0, 1.0, 1.0, 1.0, 1.0, 1.0, 1.0, 1.0, 1.0, 1.0, 1.0, 1.0, 1.0, 1.0, 1.0, 1.0, 1.0, 1.0, 1.0, 1.0, 1.0, 1.0, 1.0, 1.0, 1.0, 1.0, 1.0, 1.0, 1.0, 1.0, 1.0, 1.0, 1.0, 1.0, 1.0, 1.0, 1.0, 1.0, 1.0, 1.0, 1.0, 1.0, 1.0, 1.0, 1.0, 1.0, 1.0, 1.0, 1.0, 1.0, 1.0, 1.0, 1.0, 1.0, 1.0, 1.0, 1.0, 1.0, 1.0, 1.0, 1.0, 1.0, 1.0, 1.0, 1.0, 1.0, 1.0, 1.0, 1.0, 1.0, 1.0, 1.0, 1.0, 1.0, 1.0, 1.0, 1.0, 1.0, 1.0, 1.0, 1.0, 1.0, 1.0, 1.0, 1.0, 1.0, 1.0, 1.0, 1.0, 1.0, 1.0, 1.0, 1.0, 1.0, 1.0, 1.0, 1.0, 1.0, 1.0, 1.0, 1.0, 1.0, 1.0, 1.0, 1.0, 1.0, 1.0, 1.0, 1.0, 1.0, 1.0, 1.0, 1.0, 1.0, 1.0, 1.0, 1.0, 1.0, 1.0, 1.0, 1.0, 1.0, 1.0, 1.0, 1.0, 1.0, 1.0, 1.0, 1.0, 1.0, 1.0, 1.0, 1.0, 1.0, 1.0, 1.0, 1.0, 1.0, 1.0, 1.0, 1.0, 1.0, 1.0, 1.0, 1.0, 1.0, 1.0, 1.0, 1.0, 1.0, 1.0, 1.0, 1.0, 1.0, 1.0, 1.0, 1.0, 1.0, 1.0, 1.0, 1.0, 1.0, 1.0, 1.0, 1.0, 1.0, 1.0, 1.0, 1.0, 1.0, 1.0, 1.0, 1.0, 1.0, 1.0, 1.0, 1.0, 1.0, 1.0, 1.0, 1.0, 1.0, 1.0, 1.0, 1.0, 1.0, 1.0, 1.0, 1.0, 1.0, 1.0, 1.0, 1.0, 1.0, 1.0, 1.0, 1.0, 1.0, 1.0, 1.0, 1.0, 1.0, 1.0, 1.0, 1.0, 1.0, 1.0, 1.0, 1.0, 1.0, 1.0, 1.0, 1.0, 1.0, 1.0, 1.0, 1.0, 1.0, 1.0, 1.0, 1.0, 1.0, 1.0, 1.0, 1.0, 1.0, 1.0, 1.0, 1.0, 1.0, 1.0, 1.0, 1.0, 1.0, 1.0, 1.0, 1.0, 1.0, 1.0, 1.0, 1.0, 1.0, 1.0, 1.0, 1.0, 1.0, 1.0, 1.0, 1.0, 1.0, 1.0, 1.0, 1.0, 1.0, 1.0, 1.0, 1.0, 1.0, 1.0, 1.0, 1.0, 1.0, 1.0, 1.0, 1.0, 1.0, 1.0, 1.0, 1.0, 1.0, 1.0, 1.0, 1.0, 1.0, 1.0, 1.0, 1.0, 1.0, 1.0, 1.0, 1.0, 1.0, 1.0, 1.0, 1.0, 1.0, 1.0, 1.0, 1.0, 1.0, 1.0, 1.0, 1.0, 1.0, 1.0, 1.0, 1.0, 1.0, 1.0, 1.0, 1.0, 1.0, 1.0, 1.0, 1.0, 1.0, 1.0, 1.0, 1.0, 1.0, 1.0, 1.0, 1.0, 1.0, 1.0, 1.0, 1.0, 1.0, 1.0, 1.0, 1.0, 1.0, 1.0, 1.0, 1.0, 1.0, 1.0, 1.0, 1.0, 1.0, 1.0, 1.0, 1.0, 1.0, 1.0, 1.0, 1.0, 1.0, 1.0, 1.0, 1.0, 1.0, 1.0, 1.0, 1.0, 1.0, 1.0, 1.0, 1.0, 1.0, 1.0, 1.0, 1.0, 1.0, 1.0, 1.0, 1.0, 1.0, 1.0, 1.0, 1.0, 1.0, 1.0, 1.0, 1.0, 1.0, 1.0, 1.0, 1.0, 1.0, 1.0, 1.0, 1.0, 1.0, 1.0, 1.0, 1.0, 1.0, 1.0, 1.0, 1.0, 1.0, 1.0, 1.0, 1.0, 1.0, 1.0, 1.0, 1.0, 1.0, 1.0, 1.0, 1.0, 1.0, 1.0, 1.0, 1.0, 1.0, 1.0, 1.0, 1.0, 1.0, 1.0, 1.0, 1.0, 1.0, 1.0, 1.0, 1.0, 1.0, 1.0, 1.0, 1.0, 1.0, 1.0, 1.0, 1.0, 1.0, 1.0, 1.0, 1.0, 1.0, 1.0, 1.0, 1.0, 1.0, 1.0, 1.0, 1.0, 1.0, 1.0, 1.0, 1.0, 1.0, 1.0, 1.0, 1.0, 1.0, 1.0, 1.0, 1.0, 1.0, 1.0, 1.0, 1.0, 1.0, 1.0, 1.0, 1.0, 1.0, 1.0, 1.0, 1.0, 1.0, 1.0, 1.0, 1.0, 1.0, 1.0, 1.0, 1.0, 1.0, 1.0, 1.0, 1.0, 1.0, 1.0, 1.0, 1.0, 1.0, 1.0, 1.0, 1.0, 1.0, 1.0, 1.0, 1.0, 1.0, 1.0, 1.0, 1.0, 1.0, 1.0, 1.0, 1.0, 1.0, 1.0, 1.0, 1.0, 1.0, 1.0, 1.0, 1.0, 1.0, 1.0, 1.0, 1.0, 1.0, 1.0, 1.0, 1.0, 1.0, 1.0, 1.0, 1.0, 1.0, 1.0, 1.0, 1.0, 1.0, 1.0, 1.0, 1.0, 1.0, 1.0, 1.0, 1.0, 1.0, 1.0, 1.0, 1.0, 1.0, 1.0, 1.0, 1.0, 1.0, 1.0, 1.0, 1.0, 1.0, 1.0, 1.0, 1.0, 1.0, 1.0, 1.0, 1.0, 1.0, 1.0, 1.0, 1.0, 1.0, 1.0, 1.0, 1.0, 1.0, 1.0, 1.0, 1.0, 1.0, 1.0, 1.0, 1.0, 1.0, 1.0, 1.0, 1.0, 1.0, 1.0, 1.0, 1.0, 1.0, 1.0, 1.0, 1.0, 1.0, 1.0, 1.0, 1.0, 1.0, 1.0, 1.0, 1.0, 1.0, 1.0, 1.0, 1.0, 1.0, 1.0, 1.0, 1.0, 1.0, 1.0, 1.0, 1.0, 1.0, 1.0, 1.0, 1.0, 1.0, 1.0, 1.0, 1.0, 1.0, 1.0, 1.0, 1.0, 1.0, 1.0, 1.0, 1.0, 1.0, 1.0, 1.0, 1.0, 1.0, 1.0, 1.0, 1.0, 1.0, 1.0, 1.0, 1.0, 1.0, 1.0, 1.0, 1.0, 1.0, 1.0, 1.0, 1.0, 1.0, 1.0, 1.0, 1.0, 1.0, 1.0, 1.0, 1.0, 1.0, 1.0, 1.0, 1.0, 1.0, 1.0, 1.0, 1.0, 1.0, 1.0, 1.0, 1.0, 1.0, 1.0, 1.0, 1.0, 1.0, 1.0, 1.0, 1.0, 1.0, 1.0, 1.0, 1.0, 1.0, 1.0, 1.0, 1.0, 1.0, 1.0, 1.0, 1.0, 1.0, 1.0, 1.0, 1.0, 1.0, 1.0, 1.0, 1.0, 1.0, 1.0, 1.0, 1.0, 1.0, 1.0, 1.0, 1.0, 1.0, 1.0, 1.0, 1.0, 1.0, 1.0, 1.0, 1.0, 1.0, 1.0, 1.0, 1.0, 1.0, 1.0, 1.0, 1.0, 1.0, 1.0, 1.0, 1.0, 1.0, 1.0, 1.0, 1.0, 1.0, 1.0, 1.0, 1.0, 1.0, 1.0, 1.0, 1.0, 1.0, 1.0, 1.0, 1.0, 1.0, 1.0, 1.0, 1.0, 1.0, 1.0, 1.0, 1.0, 1.0, 1.0, 1.0, 1.0, 1.0, 1.0, 1.0, 1.0, 1.0, 1.0, 1.0, 1.0, 1.0, 1.0, 1.0, 1.0, 1.0, 1.0, 1.0, 1.0, 1.0, 1.0, 1.0, 1.0, 1.0, 1.0, 1.0, 1.0, 1.0, 1.0, 1.0, 1.0, 1.0, 1.0, 1.0, 1.0, 1.0, 1.0, 1.0, 1.0, 1.0, 1.0, 1.0, 1.0, 1.0, 1.0, 1.0, 1.0, 1.0, 1.0, 1.0, 1.0, 1.0, 1.0, 1.0, 1.0, 1.0, 1.0, 1.0, 1.0, 1.0, 1.0, 1.0, 1.0, 1.0, 1.0, 1.0, 1.0, 1.0, 1.0, 1.0, 1.0, 1.0, 1.0, 1.0, 1.0, 1.0, 1.0, 1.0, 1.0, 1.0, 1.0, 1.0, 1.0, 1.0, 1.0, 1.0, 1.0, 1.0, 1.0, 1.0, 1.0, 1.0, 1.0, 1.0, 1.0, 1.0, 1.0, 1.0, 1.0, 1.0, 1.0, 1.0, 1.0, 1.0, 1.0, 1.0, 1.0, 1.0, 1.0, 1.0, 1.0, 1.0, 1.0, 1.0, 1.0, 1.0, 1.0, 1.0, 1.0, 1.0, 1.0, 1.0, 1.0, 1.0, 1.0, 1.0, 1.0, 1.0, 1.0, 1.0, 1.0, 1.0, 1.0, 1.0, 1.0, 1.0, 1.0, 1.0, 1.0, 1.0, 1.0, 1.0, 1.0, 1.0, 1.0, 1.0, 1.0, 1.0, 1.0, 1.0, 1.0, 1.0, 1.0, 1.0, 1.0, 1.0, 1.0, 1.0, 1.0, 1.0, 1.0, 1.0, 1.0, 1.0, 1.0, 1.0, 1.0, 1.0, 1.0, 1.0, 1.0, 1.0, 1.0, 1.0, 1.0, 1.0, 1.0, 1.0, 1.0, 1.0, 1.0, 1.0, 1.0, 1.0, 1.0, 1.0, 1.0, 1.0, 1.0, 1.0, 1.0, 1.0, 1.0, 1.0, 1.0, 1.0, 1.0, 1.0, 1.0, 1.0, 1.0, 1.0, 1.0, 1.0, 1.0, 1.0, 1.0, 1.0, 1.0, 1.0, 1.0, 1.0, 1.0, 1.0, 1.0, 1.0, 1.0, 1.0, 1.0, 1.0, 1.0, 1.0, 1.0, 1.0, 1.0, 1.0, 1.0, 1.0, 1.0, 1.0, 1.0, 1.0, 1.0, 1.0, 1.0, 1.0, 1.0, 1.0, 1.0, 1.0, 1.0, 1.0, 1.0, 1.0, 1.0, 1.0, 1.0, 1.0, 1.0, 1.0, 1.0, 1.0, 1.0, 1.0, 1.0, 1.0, 1.0, 1.0, 1.0, 1.0, 1.0, 1.0, 1.0, 1.0, 1.0, 1.0, 1.0, 1.0, 1.0, 1.0, 1.0, 1.0, 1.0, 1.0, 1.0, 1.0, 1.0, 1.0, 1.0, 1.0, 1.0, 1.0, 1.0, 1.0, 1.0, 1.0, 1.0, 1.0, 1.0, 1.0, 1.0, 1.0, 1.0, 1.0, 1.0, 1.0, 1.0, 1.0, 1.0, 1.0, 1.0, 1.0, 1.0, 1.0, 1.0, 1.0, 1.0, 1.0, 1.0, 1.0])
me_plane_025.materials.append(mat_material)
me_plane_025.use_remesh_fix_poles = True
me_plane_025.use_remesh_preserve_attributes = False
me_plane_025.use_mirror_x = True
me_plane_025.use_paint_bone_selection = False
me_plane_025.use_paint_mask_vertex = True
me_plane_025.update()
me_plane_026 = bpy.data.meshes.new('Plane.026')
me_plane_026.from_pydata([(-1.618, 0.001089, -0.1582), (-1.618, -0.0506, -0.2099), (-1.618, -0.001089, -0.2594), (-1.618, 0.0506, -0.2077), (-0.4213, 0.001089, -0.1582), (-0.4213, 0.0506, -0.2077), (-0.4213, -0.0506, -0.2099), (-0.4213, -0.001089, -0.2594)], [], [(1, 0, 3, 2), (0, 4, 5, 3), (4, 6, 7, 5), (6, 1, 2, 7), (0, 1, 6, 4), (5, 7, 2, 3)])
_uv = me_plane_026.uv_layers.new(name='UVMap')
_uv.uv.foreach_set('vector', [0.5533, 0.6091, 0.5597, 0.6139, 0.5516, 0.6139, 0.5458, 0.6091, 0.5597, 0.6139, 0.5597, 0.6786, 0.5516, 0.6786, 0.5516, 0.6139, 0.5646, 0.6833, 0.5703, 0.6784, 0.5786, 0.6784, 0.5721, 0.6833, 0.5703, 0.6784, 0.5703, 0.6141, 0.5786, 0.6141, 0.5786, 0.6784, 0.5597, 0.6139, 0.5703, 0.6141, 0.5703, 0.6784, 0.5597, 0.6786, 0.5516, 0.6786, 0.5409, 0.6786, 0.5409, 0.6139, 0.5516, 0.6139])
me_plane_026.materials.append(mat_material)
me_plane_026.use_remesh_fix_poles = True
me_plane_026.use_remesh_preserve_attributes = False
me_plane_026.use_mirror_x = True
me_plane_026.use_paint_bone_selection = False
me_plane_026.use_paint_mask = True
me_plane_026.update()
me_plane_012 = bpy.data.meshes.new('Plane.012')
me_plane_012.from_pydata([(-2.946, 0.155, 0.3586), (-2.437, 0.155, 0.3586), (-2.946, 0.0775, 0.2244), (-2.946, 0.0775, 0.4929), (-2.946, -0.155, 0.3586), (-2.437, -0.155, 0.3586), (-2.946, -0.0775, 0.2244), (-2.946, -0.0775, 0.4929), (-2.437, -0.0775, 0.4929), (-2.437, 0.0775, 0.4929), (-2.437, -0.0775, 0.2244), (-2.437, 0.0775, 0.2244), (-5.117, 0.1021, 0.3297), (-1.047, 0.1021, 0.3297), (-1.047, 0.05105, 0.2413), (-5.117, -0.05105, 0.2413), (-5.117, -0.1021, 0.3297), (-1.047, -0.1021, 0.3297), (-5.117, -0.05105, 0.4182), (-1.047, -0.05105, 0.4182), (-1.047, 0.05105, 0.4182), (-2.946, -0.1021, 0.3297), (-2.946, -0.05105, 0.4182), (-2.946, 0.1021, 0.3297), (-2.437, -0.05105, 0.4182), (-2.437, 0.05105, 0.2413), (-5.117, 0.05105, 0.2413), (-1.047, -0.05105, 0.2413), (-5.117, 0.05105, 0.4182), (-2.946, 0.05105, 0.4182), (-2.437, 0.05105, 0.4182), (-2.437, -0.05105, 0.2413), (-2.437, 0.1021, 0.3297), (-2.437, -0.1021, 0.3297), (-2.946, 0.05105, 0.2413), (-2.946, -0.05105, 0.2413)], [], [(3, 9, 1, 0), (0, 1, 11, 2), (0, 2, 4), (3, 0, 4), (4, 5, 8, 7), (6, 10, 5, 4), (2, 6, 4), (4, 7, 3), (7, 8, 9, 3), (9, 8, 10), (8, 5, 10), (2, 11, 10, 6), (10, 11, 1), (1, 9, 10), (32, 13, 14, 25), (25, 14, 27, 31), (31, 27, 17, 33), (33, 17, 19, 24), (24, 19, 20, 30), (30, 20, 13, 32), (12, 26, 15, 16, 18, 28), (12, 23, 34, 26), (26, 34, 35, 15), (15, 35, 21, 16), (16, 21, 22, 18), (18, 22, 29, 28), (28, 29, 23, 12), (29, 30, 32, 23), (22, 24, 30, 29), (21, 33, 24, 22), (35, 31, 33, 21), (34, 25, 31, 35), (23, 32, 25, 34)])
_uv = me_plane_012.uv_layers.new(name='UVMap')
_uv.uv.foreach_set('vector', [0.8701, 0.7173, 0.8834, 0.7173, 0.8834, 0.7577, 0.8701, 0.7577, 0.8834, 0.7024, 0.8725, 0.7024, 0.8725, 0.6365, 0.8834, 0.6365, 0.9723, 0.7277, 0.9595, 0.7203, 0.9723, 0.6981, 0.9851, 0.7203, 0.9723, 0.7277, 0.9723, 0.6981, 0.8701, 0.5961, 0.8834, 0.5961, 0.8834, 0.6365, 0.8701, 0.6365, 0.8711, 0.6786, 0.8834, 0.6786, 0.8834, 0.7531, 0.8711, 0.7531, 0.9595, 0.7203, 0.9595, 0.7055, 0.9723, 0.6981, 0.9723, 0.6981, 0.9851, 0.7055, 0.9851, 0.7203, 0.8701, 0.6365, 0.8834, 0.6365, 0.8834, 0.7173, 0.8701, 0.7173, 0.2929, 0.9378, 0.3057, 0.9452, 0.2929, 0.9673, 0.3057, 0.9452, 0.3057, 0.9599, 0.2929, 0.9673, 0.8711, 0.6365, 0.8834, 0.6365, 0.8834, 0.6786, 0.8711, 0.6786, 0.2929, 0.9673, 0.2801, 0.9599, 0.2801, 0.9452, 0.2801, 0.9452, 0.2929, 0.9378, 0.2929, 0.9673, 0.8901, 0.426, 0.8902, 0.5549, 0.8807, 0.5549, 0.8806, 0.426, 0.9374, 0.426, 0.9374, 0.5549, 0.9279, 0.5549, 0.928, 0.426, 0.928, 0.426, 0.9279, 0.5549, 0.9185, 0.5549, 0.9185, 0.426, 0.9185, 0.426, 0.9185, 0.5549, 0.909, 0.5549, 0.909, 0.426, 0.909, 0.426, 0.909, 0.5549, 0.8996, 0.5549, 0.8996, 0.426, 0.8996, 0.426, 0.8996, 0.5549, 0.8902, 0.5549, 0.8901, 0.426, 0.5758, 0.5345, 0.5758, 0.5439, 0.5676, 0.5487, 0.5594, 0.5439, 0.5594, 0.5345, 0.5676, 0.5297, 0.8902, 0.1771, 0.8901, 0.3784, 0.8806, 0.3784, 0.8807, 0.1771, 0.9374, 0.1771, 0.9374, 0.3784, 0.928, 0.3784, 0.9279, 0.1771, 0.9279, 0.1771, 0.928, 0.3784, 0.9185, 0.3784, 0.9185, 0.1771, 0.9185, 0.1771, 0.9185, 0.3784, 0.909, 0.3784, 0.909, 0.1771, 0.909, 0.1771, 0.909, 0.3784, 0.8996, 0.3784, 0.8996, 0.1771, 0.8996, 0.1771, 0.8996, 0.3784, 0.8901, 0.3784, 0.8902, 0.1771, 0.8996, 0.3786, 0.8996, 0.4258, 0.8901, 0.4258, 0.8901, 0.3786, 0.909, 0.3786, 0.909, 0.4258, 0.8996, 0.4258, 0.8996, 0.3786, 0.9185, 0.3786, 0.9185, 0.4258, 0.909, 0.4258, 0.909, 0.3786, 0.928, 0.3786, 0.928, 0.4258, 0.9185, 0.4258, 0.9185, 0.3786, 0.9374, 0.3786, 0.9374, 0.4258, 0.928, 0.4258, 0.928, 0.3786, 0.8901, 0.3786, 0.8901, 0.4258, 0.8806, 0.4258, 0.8806, 0.3786])
me_plane_012.materials.append(mat_material)
me_plane_012.use_remesh_fix_poles = True
me_plane_012.use_remesh_preserve_attributes = False
me_plane_012.use_mirror_x = True
me_plane_012.use_paint_bone_selection = False
me_plane_012.use_paint_mask = True
me_plane_012.update()
me_plane_014 = bpy.data.meshes.new('Plane.014')
me_plane_014.from_pydata([(-1.322, -0.3632, 0.4865), (-1.322, -0.3115, 0.5381), (-1.322, -0.3137, 0.4369), (-0.8791, -0.3632, 0.4865), (-0.8791, -0.3115, 0.5381), (-0.8791, -0.3137, 0.4369), (-0.8791, -0.262, 0.4886), (-1.322, -0.262, 0.4886), (-1.322, 0.3067, 0.4484), (-1.322, 0.3584, 0.5001), (-0.8791, 0.3067, 0.4484), (-1.322, 0.2572, 0.498), (-0.8791, 0.2572, 0.498), (-1.322, 0.3089, 0.5497), (-0.8791, 0.3089, 0.5497), (-0.8791, 0.3584, 0.5001), (-1.407, -0.3299, 0.5873), (-1.407, -0.3299, 1.041), (-1.407, 0.3299, 0.5873), (-1.856, -0.3299, 0.5873), (-1.856, 0.3299, 0.5873), (-1.856, -0.3299, 1.041), (-1.856, 0.3299, 1.041), (-1.407, 0.3299, 1.041), (-1.107, -0.1913, 0.5848), (-1.437, -0.199, 0.8775), (-1.176, -0.1921, 0.5073), (-1.506, -0.1999, 0.8), (-1.107, 0.1913, 0.5848), (-1.437, 0.199, 0.8775), (-1.176, 0.1921, 0.5073), (-1.506, 0.1999, 0.8), (-1.702, 0.155, 0.3297), (-1.193, 0.155, 0.3297), (-1.702, 0.0775, 0.1955), (-1.702, 0.0775, 0.464), (-1.702, -0.155, 0.3297), (-1.193, -0.155, 0.3297), (-1.702, -0.0775, 0.1955), (-1.702, -0.0775, 0.464), (-1.193, -0.0775, 0.464), (-1.193, 0.0775, 0.464), (-1.193, -0.0775, 0.1955), (-1.193, 0.0775, 0.1955), (-1.107, 0.1913, 0.5848), (-1.437, 0.199, 0.8775), (-1.176, 0.1921, 0.5073), (-1.506, 0.1999, 0.8), (-1.107, -0.1913, 0.5848), (-1.437, -0.199, 0.8775), (-1.176, -0.1921, 0.5073), (-1.506, -0.1999, 0.8)], [], [(0, 1, 7, 2), (1, 0, 3, 4), (3, 0, 2, 5), (6, 5, 2, 7), (1, 4, 6, 7), (11, 13, 9, 8), (15, 10, 8, 9), (12, 11, 8, 10), (13, 11, 12, 14), (13, 14, 15, 9), (18, 23, 17, 16), (16, 17, 21, 19), (20, 18, 16, 19), (19, 21, 22, 20), (23, 22, 21, 17), (20, 22, 23, 18), (25, 24, 26, 27), (29, 28, 30, 31), (35, 41, 33, 32), (32, 33, 43, 34), (32, 34, 36), (35, 32, 36), (36, 37, 40, 39), (38, 42, 37, 36), (34, 38, 36), (36, 39, 35), (39, 40, 41, 35), (41, 40, 42), (40, 37, 42), (34, 43, 42, 38), (42, 43, 33), (33, 41, 42), (45, 47, 46, 44), (49, 51, 50, 48)])
_uv = me_plane_014.uv_layers.new(name='UVMap')
_uv.uv.foreach_set('vector', [0.1135, 0.5798, 0.1135, 0.5866, 0.107, 0.5866, 0.107, 0.5798, 0.5734, 0.6027, 0.5666, 0.6027, 0.5666, 0.5616, 0.5734, 0.5616, 0.5666, 0.5616, 0.5666, 0.6027, 0.5601, 0.6027, 0.5601, 0.5616, 0.5798, 0.5616, 0.5866, 0.5616, 0.5866, 0.6027, 0.5798, 0.6027, 0.5734, 0.6027, 0.5734, 0.5616, 0.5798, 0.5616, 0.5798, 0.6027, 0.107, 0.6069, 0.107, 0.6001, 0.1135, 0.6001, 0.1135, 0.6069, 0.1065, 0.8258, 0.09972, 0.8258, 0.09972, 0.7848, 0.1065, 0.7848, 0.1198, 0.8258, 0.1198, 0.7848, 0.1263, 0.7848, 0.1263, 0.8258, 0.113, 0.7848, 0.1198, 0.7848, 0.1198, 0.8258, 0.113, 0.8258, 0.113, 0.7848, 0.113, 0.8258, 0.1065, 0.8258, 0.1065, 0.7848, 0.05576, 0.5145, 0.1054, 0.5145, 0.1054, 0.5641, 0.05576, 0.5641, 0.05576, 0.5641, 0.1054, 0.5641, 0.1054, 0.6137, 0.05576, 0.6137, 0.006152, 0.5145, 0.05576, 0.5145, 0.05576, 0.5641, 0.006152, 0.5641, 0.05576, 0.4152, 0.1054, 0.4152, 0.1054, 0.4649, 0.05576, 0.4649, 0.1054, 0.5145, 0.155, 0.5145, 0.155, 0.5641, 0.1054, 0.5641, 0.05576, 0.4649, 0.1054, 0.4649, 0.1054, 0.5145, 0.05576, 0.5145, 0.5431, 0.5203, 0.584, 0.5203, 0.584, 0.5107, 0.5431, 0.5107, 0.5431, 0.5203, 0.584, 0.5203, 0.584, 0.5107, 0.5431, 0.5107, 0.9459, 0.2734, 0.9915, 0.2734, 0.9915, 0.2873, 0.9459, 0.2873, 0.9459, 0.2873, 0.9915, 0.2873, 0.9915, 0.3012, 0.9459, 0.3012, 0.9453, 0.3248, 0.9453, 0.3109, 0.9694, 0.3109, 0.9573, 0.3317, 0.9453, 0.3248, 0.9694, 0.3109, 0.9459, 0.2457, 0.9915, 0.2457, 0.9915, 0.2596, 0.9459, 0.2596, 0.9459, 0.2318, 0.9915, 0.2318, 0.9915, 0.2457, 0.9459, 0.2457, 0.9453, 0.3109, 0.9573, 0.304, 0.9694, 0.3109, 0.9694, 0.3109, 0.9694, 0.3248, 0.9573, 0.3317, 0.9459, 0.2596, 0.9915, 0.2596, 0.9915, 0.2734, 0.9459, 0.2734, 0.9983, 0.3108, 0.9983, 0.3247, 0.9742, 0.3247, 0.9983, 0.3247, 0.9862, 0.3317, 0.9742, 0.3247, 0.9459, 0.2179, 0.9915, 0.2179, 0.9915, 0.2318, 0.9459, 0.2318, 0.9742, 0.3247, 0.9742, 0.3108, 0.9862, 0.3039, 0.9862, 0.3039, 0.9983, 0.3108, 0.9742, 0.3247, 0.5431, 0.5203, 0.5431, 0.5107, 0.584, 0.5107, 0.584, 0.5203, 0.5431, 0.5203, 0.5431, 0.5107, 0.584, 0.5107, 0.584, 0.5203])
me_plane_014.materials.append(mat_material)
me_plane_014.use_remesh_fix_poles = True
me_plane_014.use_remesh_preserve_attributes = False
me_plane_014.use_mirror_x = True
me_plane_014.use_paint_bone_selection = False
me_plane_014.use_paint_mask = True
me_plane_014.update()
arm_armature_008 = bpy.data.armatures.new('Armature.008')  # bones are not reproduced

# ---- objects
ob_armature = bpy.data.objects.new('Armature', arm_armature_008)
ob_hull = bpy.data.objects.new('hull', me_plane_007)
ob_commander_turret = bpy.data.objects.new('commander turret', me_plane_001)
ob_main_gun = bpy.data.objects.new('main gun', me_plane_002)
ob_left_track = bpy.data.objects.new('left track', me_plane_004)
ob_right_track = bpy.data.objects.new('right track', me_plane_005)
ob_front_right_wheel = bpy.data.objects.new('front right wheel', me_plane_006)
ob_rear_right_wheel = bpy.data.objects.new('rear right wheel', me_plane_008)
ob_front_left_wheel = bpy.data.objects.new('front left wheel', me_plane_009)
ob_rear_left_wheel = bpy.data.objects.new('rear left wheel', me_plane_010)
ob_turret = bpy.data.objects.new('turret', me_plane_025)
ob_commander_gun = bpy.data.objects.new('commander gun', me_plane_026)
ob_barrel = bpy.data.objects.new('Barrel', me_plane_012)
ob_optics = bpy.data.objects.new('Optics', me_plane_014)

# ---- transforms, parenting, visibility, modifiers, constraints
ob_armature.location = (0.5243, -0.003934, 1.168)
ob_armature.rotation_euler = (-0.0, -1.571, 0.0)
ob_hull.parent = ob_armature
ob_hull.matrix_parent_inverse = Matrix(((7.55e-08, 0.0, 1.0, -1.168), (-1.0, 0.0, 7.55e-08, -0.4757), (-0.0, -1.0, 0.0, -0.003934), (0.0, 0.0, -0.0, 1.0)))
ob_hull.location = (3.048, 0.0, 1.829)
ob_hull.lineart.crease_threshold = 0.0
ob_hull.use_mesh_mirror_x = True
ob_commander_turret.parent = ob_armature
ob_commander_turret.matrix_parent_inverse = Matrix(((7.55e-08, 0.0, 1.0, -3.02), (-1.0, 0.0, 7.55e-08, -0.3096), (0.0, -1.0, 0.0, 0.5566), (0.0, 0.0, -0.0, 1.0)))
ob_commander_turret.location = (-0.03814, 0.5555, 3.227)
ob_commander_turret.lineart.crease_threshold = 0.0
ob_commander_turret.use_mesh_mirror_x = True
ob_main_gun.parent = ob_armature
ob_main_gun.matrix_parent_inverse = Matrix(((1.273e-08, 6.276e-08, 1.0, -2.163), (-1.0, -1.059e-22, 1.273e-08, -3.837), (7.992e-16, -1.0, 6.276e-08, -0.02513), (-0.0, 0.0, -0.0, 1.0)))
ob_main_gun.location = (-0.8892, -0.02513, 1.833)
ob_main_gun.lineart.crease_threshold = 0.0
ob_main_gun.use_mesh_mirror_x = True
ob_left_track.parent = ob_armature
ob_left_track.matrix_parent_inverse = Matrix(((7.55e-08, 0.0, 1.0, -1.168), (-1.0, 0.0, 7.55e-08, -0.4757), (-0.0, -1.0, 0.0, -0.003934), (0.0, 0.0, -0.0, 1.0)))
ob_left_track.location = (3.048, 0.0, 1.829)
ob_left_track.lineart.crease_threshold = 0.0
ob_left_track.use_mesh_mirror_x = True
ob_right_track.parent = ob_armature
ob_right_track.matrix_parent_inverse = Matrix(((7.55e-08, 0.0, 1.0, -1.168), (-1.0, 0.0, 7.55e-08, -0.4757), (-0.0, -1.0, 0.0, -0.003934), (0.0, 0.0, -0.0, 1.0)))
ob_right_track.location = (3.048, 0.0, 1.829)
ob_right_track.lineart.crease_threshold = 0.0
ob_right_track.use_mesh_mirror_x = True
ob_front_right_wheel.parent = ob_armature
ob_front_right_wheel.matrix_parent_inverse = Matrix(((3.139e-07, -2.413e-07, 1.0, -1.051), (1.822e-14, 1.0, 2.413e-07, -1.657), (-1.0, -5.754e-14, 3.139e-07, -3.005), (0.0, -0.0, -0.0, 1.0)))
ob_front_right_wheel.location = (-3.005, 1.657, 1.051)
ob_front_right_wheel.lineart.crease_threshold = 0.0
ob_front_right_wheel.use_mesh_mirror_x = True
ob_rear_right_wheel.parent = ob_armature
ob_rear_right_wheel.matrix_parent_inverse = Matrix(((3.139e-07, -2.413e-07, 1.0, -1.187), (1.822e-14, 1.0, 2.413e-07, -1.657), (-1.0, -5.754e-14, 3.139e-07, 2.732), (0.0, -0.0, -0.0, 1.0)))
ob_rear_right_wheel.location = (2.732, 1.657, 1.187)
ob_rear_right_wheel.lineart.crease_threshold = 0.0
ob_rear_right_wheel.use_mesh_mirror_x = True
ob_front_left_wheel.parent = ob_armature
ob_front_left_wheel.matrix_parent_inverse = Matrix(((1.629e-07, -2.413e-07, -1.0, 1.051), (1.822e-14, -1.0, 2.413e-07, -1.657), (-1.0, -5.754e-14, -1.629e-07, -3.005), (-0.0, 0.0, -0.0, 1.0)))
ob_front_left_wheel.location = (-3.005, -1.657, 1.051)
ob_front_left_wheel.lineart.crease_threshold = 0.0
ob_front_left_wheel.use_mesh_mirror_x = True
ob_rear_left_wheel.parent = ob_armature
ob_rear_left_wheel.matrix_parent_inverse = Matrix(((1.629e-07, -2.413e-07, -1.0, 1.187), (1.822e-14, -1.0, 2.413e-07, -1.657), (-1.0, -5.754e-14, -1.629e-07, 2.732), (-0.0, 0.0, -0.0, 1.0)))
ob_rear_left_wheel.location = (2.732, -1.657, 1.187)
ob_rear_left_wheel.lineart.crease_threshold = 0.0
ob_rear_left_wheel.use_mesh_mirror_x = True
ob_turret.location = (-0.8892, -0.02513, 1.833)
ob_turret.lineart.crease_threshold = 0.0
ob_turret.use_mesh_mirror_x = True
_vg = ob_turret.vertex_groups.new(name='Turret')
_vg.add([0, 1, 2, 3, 4, 5, 6, 7, 8, 9, 10, 11, 12, 13, 14, 15, 16, 17, 18, 19, 20, 21, 22, 23, 24, 25, 26, 27, 28, 29, 30, 31, 32, 33, 34, 35, 36, 37, 38, 39, 40, 41, 42, 43, 44, 45, 46, 47, 48, 49, 50, 51, 52, 53, 54, 55, 56, 57, 58, 59, 60, 61, 62, 63, 64, 65, 66, 67, 68, 69, 70, 71, 72, 73, 74, 75, 76, 77, 80, 83, 84, 85, 86, 88, 90, 91, 92, 93, 94, 95, 96, 97, 98, 99, 100, 101, 102, 103, 104, 105, 106, 107, 108, 109, 110, 111, 112, 113, 114, 115, 116, 117, 118, 119, 120, 121, 122, 123, 124, 125, 126, 127, 128, 129, 130, 131, 132, 133, 134, 135, 136, 137, 138, 139], 1.0, 'REPLACE')
_vg = ob_turret.vertex_groups.new(name='Main Gun')
for _i, _w in zip([78, 79, 81, 82, 83, 85, 87, 88, 89, 95, 98, 99, 100, 102, 106, 108, 115, 117], [1.0, 1.0, 1.0, 0.9919, 0.0, 0.0, 1.0, 0.0, 1.0, 0.0, 0.0, 0.0, 0.0, 0.0, 0.0, 0.0, 0.0, 0.0]): _vg.add([_i], _w, 'REPLACE')
_vg = ob_turret.vertex_groups.new(name='Commander Turret')
_vg = ob_turret.vertex_groups.new(name='Hull')
_vg = ob_turret.vertex_groups.new(name='Bone.003a')
_vg = ob_turret.vertex_groups.new(name='Commander Gun')
for _i, _w in zip([134, 137, 138, 139], [0.0, 0.0, 0.0, 0.0]): _vg.add([_i], _w, 'REPLACE')
_vg = ob_turret.vertex_groups.new(name='Front Right Wheel')
_vg = ob_turret.vertex_groups.new(name='Rear Right Wheel')
_vg = ob_turret.vertex_groups.new(name='Front Left Wheel')
_vg = ob_turret.vertex_groups.new(name='Rear Left Wheel')
_m = ob_turret.modifiers.new('Armature', 'ARMATURE')
_m.object = ob_armature
_m.vertex_group = 'Turret'
_m = ob_turret.modifiers.new('Armature.001', 'ARMATURE')
_m.object = ob_armature
_m.vertex_group = 'Main Gun'
ob_commander_gun.parent = ob_armature
ob_commander_gun.matrix_parent_inverse = Matrix(((7.55e-08, 0.0, 1.0, -3.02), (-1.0, 0.0, 7.55e-08, -1.209), (0.0, -1.0, 0.0, 0.5566), (0.0, 0.0, -0.0, 1.0)))
ob_commander_gun.location = (-0.03814, 0.5555, 3.227)
ob_commander_gun.lineart.crease_threshold = 0.0
ob_commander_gun.use_mesh_mirror_x = True
ob_barrel.parent = ob_armature
ob_barrel.matrix_parent_inverse = Matrix(((1.273e-08, 6.276e-08, 1.0, -2.163), (-1.0, -1.059e-22, 1.273e-08, -3.837), (7.992e-16, -1.0, 6.276e-08, -0.02513), (-0.0, 0.0, -0.0, 1.0)))
ob_barrel.location = (-0.8892, -0.02513, 1.833)
ob_barrel.lineart.crease_threshold = 0.0
ob_barrel.use_mesh_mirror_x = True
ob_optics.parent = ob_armature
ob_optics.matrix_parent_inverse = Matrix(((1.273e-08, 6.276e-08, 1.0, -2.163), (-1.0, -1.059e-22, 1.273e-08, -3.837), (7.992e-16, -1.0, 6.276e-08, -0.02513), (-0.0, 0.0, -0.0, 1.0)))
ob_optics.location = (-0.8892, -0.02513, 1.833)
ob_optics.lineart.crease_threshold = 0.0
ob_optics.use_mesh_mirror_x = True

# ---- collection membership
scene.collection.objects.link(ob_armature)
col_collection.objects.link(ob_hull)
col_collection.objects.link(ob_commander_turret)
col_collection.objects.link(ob_main_gun)
col_collection.objects.link(ob_left_track)
col_collection.objects.link(ob_right_track)
col_collection.objects.link(ob_front_right_wheel)
col_collection.objects.link(ob_rear_right_wheel)
col_collection.objects.link(ob_front_left_wheel)
col_collection.objects.link(ob_rear_left_wheel)
col_collection.objects.link(ob_turret)
col_collection.objects.link(ob_commander_gun)
col_collection.objects.link(ob_barrel)
col_collection.objects.link(ob_optics)

# ---- scene / render settings (as saved in the file)
scene.frame_start = 1; scene.frame_end = 250; scene.frame_set(21)
scene.render.engine = 'BLENDER_EEVEE_NEXT'
scene.cycles.use_denoising = False
scene.cycles.samples = 128
scene.cycles.sampling_pattern = 'TABULATED_SOBOL'
scene.cycles.use_adaptive_sampling = False
scene.cycles.use_light_tree = False
scene.view_settings.view_transform = 'Filmic'
bpy.context.view_layer.update()

# ---- added for rendering (the .blend has no active camera and no usable light): camera, sun
cam_auto = bpy.data.cameras.new('AutoCamera')
cam_auto.lens = 50.0
cam_auto.sensor_width = 36.0
cam_auto.clip_end = 1000.0
ob_auto_camera = bpy.data.objects.new('AutoCamera', cam_auto)
scene.collection.objects.link(ob_auto_camera)
ob_auto_camera.location = (8.26158, -11.5394, 9.41719)
ob_auto_camera.rotation_euler = (1.09748, -7.21219e-08, 0.694738)
scene.camera = ob_auto_camera
light_auto_sun = bpy.data.lights.new('AutoSun', 'SUN')
light_auto_sun.energy = 3.0
light_auto_sun.angle = 0.0523599
ob_auto_sun = bpy.data.objects.new('AutoSun', light_auto_sun)
scene.collection.objects.link(ob_auto_sun)
ob_auto_sun.rotation_euler = (0.872665, 0.174533, 0.523599)
bpy.context.view_layer.update()

